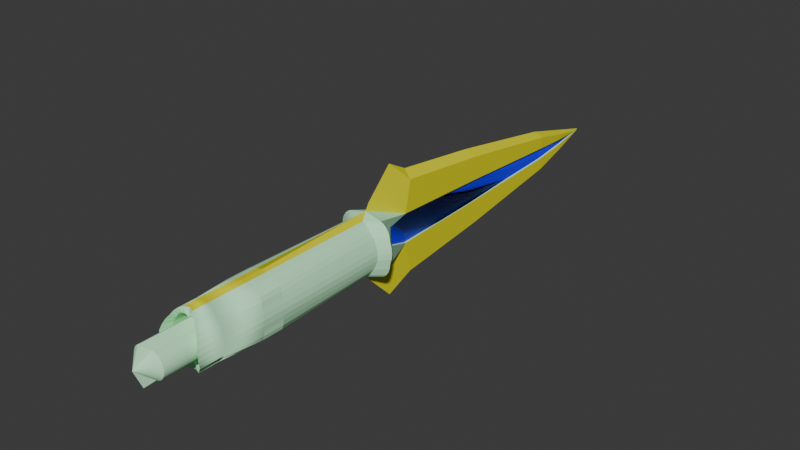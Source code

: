 # Source: dagger_v1.blend  (saved by Blender 4.3.34; exported with 4.5.12 LTS)
import bpy
from mathutils import Matrix  # noqa: F401  (used for matrix-valued properties, if any)

bpy.ops.wm.read_factory_settings(use_empty=True)
scene = bpy.context.scene
scene.name = 'c_claidheamohmor'

# ---- collections
col_dagger_v1 = bpy.data.collections.new('dagger_v1'); scene.collection.children.link(col_dagger_v1)

# ---- materials (node trees are filled in below, after node groups)
mat_c_frying_pan_gold = bpy.data.materials.new('c_frying_pan_gold')
mat_c_frying_pan_gold.use_transparent_shadow = False
mat_painted_wood_01 = bpy.data.materials.new('painted_wood_01')
mat_painted_wood_01.diffuse_color = (0.5518, 0.9925, 0.6325, 1.0)
mat_blue = bpy.data.materials.new('blue')
mat_blue.use_transparent_shadow = False

# ---- material node trees
mat_c_frying_pan_gold.use_nodes = True; mat_c_frying_pan_gold.node_tree.nodes.clear()
_N = mat_c_frying_pan_gold.node_tree.nodes; _L = mat_c_frying_pan_gold.node_tree.links
n0 = _N.new('ShaderNodeBsdfPrincipled'); n0.name = 'Principled BSDF'; n0.location = (10, 300)
n0.inputs[0].default_value = (0.8003, 0.762, 0.003629, 1.0)
n1 = _N.new('ShaderNodeOutputMaterial'); n1.name = 'Material Output'; n1.location = (300, 300)
_L.new(n0.outputs[0], n1.inputs[0])
n1.is_active_output = True
mat_blue.use_nodes = True; mat_blue.node_tree.nodes.clear()
_N = mat_blue.node_tree.nodes; _L = mat_blue.node_tree.links
n0 = _N.new('ShaderNodeBsdfPrincipled'); n0.name = 'Principled BSDF'; n0.location = (10, 300)
n0.inputs[0].default_value = (0.01217, 0.005986, 0.8007, 1.0)
n1 = _N.new('ShaderNodeOutputMaterial'); n1.name = 'Material Output'; n1.location = (300, 300)
_L.new(n0.outputs[0], n1.inputs[0])
n1.is_active_output = True

# ---- world
world_world = bpy.data.worlds.new('World'); scene.world = world_world
world_world.use_nodes = True; world_world.node_tree.nodes.clear()
_N = world_world.node_tree.nodes; _L = world_world.node_tree.links
n0 = _N.new('ShaderNodeOutputWorld'); n0.name = 'World Output'; n0.location = (300, 300)
n1 = _N.new('ShaderNodeBackground'); n1.name = 'Background'; n1.location = (10, 300)
n1.inputs[0].default_value = (0.05088, 0.05088, 0.05088, 1.0)
_L.new(n1.outputs[0], n0.inputs[0])
n0.is_active_output = True
world_world.color = (0.05088, 0.05088, 0.05088)
world_world.use_sun_shadow = False
world_world.sun_shadow_jitter_overblur = 0.0

# ---- meshes
me_dagger_v1 = bpy.data.meshes.new('dagger_v1')
me_dagger_v1.from_pydata([(0.0, 2.925, 1.63), (0.279, -2.925, 1.403), (0.279, 2.925, 1.403), (0.5472, -2.925, 1.321), (0.4472, 2.925, 1.321), (0.7945, -2.925, 1.189), (0.5945, 2.925, 1.189), (1.011, -2.925, 1.011), (0.7112, 2.925, 1.011), (1.089, -2.925, 0.7945), (0.889, 2.925, 0.7945), (1.121, -2.925, 0.5472), (1.021, 2.925, 0.5472), (1.173, -2.925, 0.279), (1.103, 2.925, 0.279), (1.2, -2.925, 0.0), (1.13, 2.925, 0.0), (1.173, -2.925, -0.279), (1.103, 2.925, -0.279), (1.121, -2.925, -0.5472), (1.021, 2.925, -0.5472), (1.089, -2.925, -0.7945), (0.889, 2.925, -0.7945), (1.011, -2.925, -1.011), (0.7112, 2.925, -1.011), (0.7945, -2.925, -1.189), (0.5945, 2.925, -1.189), (0.5472, -2.925, -1.321), (0.4472, 2.925, -1.321), (0.279, -2.925, -1.403), (0.279, 2.925, -1.403), (0.0, -2.925, -1.43), (0.0, 2.925, -1.63), (1.53, 3.425, 0.0), (1.503, 3.425, 0.279), (1.194, 3.425, 1.189), (1.047, 3.425, 1.321), (0.879, 3.425, -1.403), (1.047, 3.425, -1.321), (1.421, 3.425, -0.5472), (1.503, 3.425, -0.279), (1.311, 3.425, -1.011), (1.389, 3.425, -0.7945), (1.421, 3.425, 0.5472), (0.879, 3.425, 1.403), (1.389, 3.425, 0.7945), (1.311, 3.425, 1.011), (1.194, 3.425, -1.189), (0.0, 3.425, -1.63), (0.7945, -4.025, 1.189), (0.4472, -6.025, 1.321), (0.5945, -6.025, 1.189), (0.279, -4.025, -1.403), (0.4472, -6.025, -1.321), (0.279, -6.025, -1.403), (0.0, 3.425, 1.63), (1.011, -4.025, 1.011), (0.7112, -6.025, 1.011), (0.7945, -4.025, -1.189), (0.7112, -6.025, -1.011), (0.5945, -6.025, -1.189), (1.173, -4.025, 0.279), (1.021, -6.025, 0.5472), (1.103, -6.025, 0.279), (1.173, -4.025, -0.279), (1.13, -6.025, 0.0), (1.103, -6.025, -0.279), (1.2, -4.025, 0.0), (1.011, -4.025, -1.011), (0.889, -6.025, -0.7945), (0.5472, -4.025, -1.321), (1.121, -4.025, -0.5472), (1.021, -6.025, -0.5472), (0.0, -4.025, -1.43), (0.0, -6.025, -1.43), (1.121, -4.025, 0.5472), (0.889, -6.025, 0.7945), (1.089, -4.025, -0.7945), (0.279, -4.025, 1.403), (0.0, -6.025, 1.43), (0.279, -6.025, 1.403), (0.5472, -4.025, 1.321), (1.089, -4.025, 0.7945), (0.0, -4.025, 1.43), (1.021, -7.325, 0.5472), (1.103, -7.425, 0.279), (1.13, -7.425, 0.0), (1.103, -7.425, -0.279), (1.021, -7.325, -0.5472), (0.279, -6.825, -1.403), (0.0, -6.725, -1.43), (0.889, -7.225, 0.7945), (0.5945, -7.025, -1.189), (0.4472, -6.925, -1.321), (0.5945, -7.025, 1.189), (0.7112, -7.125, 1.011), (0.7112, -7.125, -1.011), (0.0, -6.725, 1.43), (0.279, -6.825, 1.403), (0.4472, -6.925, 1.321), (0.889, -7.225, -0.7945), (0.0, -3.875, 0.97), (0.329, -8.851, 0.6669), (0.329, -4.749, 0.6669), (0.4565, -8.851, 0.6282), (0.4565, -4.749, 0.6282), (0.5741, -8.851, 0.5654), (0.5741, -4.749, 0.5654), (0.6771, -8.851, 0.4808), (0.6771, -4.749, 0.4808), (0.7617, -8.851, 0.3778), (0.7617, -4.749, 0.3778), (0.8245, -8.851, 0.2602), (0.8245, -4.749, 0.2602), (0.8632, -8.851, 0.1327), (0.8632, -4.749, 0.1327), (0.8763, -8.851, 0.0), (0.8763, -4.749, 0.0), (0.8632, -8.851, -0.1327), (0.8632, -4.749, -0.1327), (0.8245, -8.851, -0.2602), (0.8245, -4.749, -0.2602), (0.7617, -8.851, -0.3778), (0.7617, -4.749, -0.3778), (0.6771, -8.851, -0.4808), (0.6771, -4.749, -0.4808), (0.5741, -8.851, -0.5654), (0.5741, -4.749, -0.5654), (0.4565, -8.851, -0.6282), (0.4565, -4.749, -0.6282), (0.329, -8.851, -0.6669), (0.329, -4.749, -0.6669), (0.0, -9.225, -0.97), (0.0, -3.875, -0.97), (0.0, -9.225, 0.97), (0.0, -9.625, 0.0), (0.8913, -6.025, 0.1458), (0.8913, -6.025, -0.1458), (0.8487, -6.025, -0.286), (0.315, -6.025, -0.7474), (0.8487, -6.025, 0.286), (0.5488, -6.025, -0.6905), (0.6257, -6.025, -0.6214), (0.6867, -6.025, 0.5285), (0.4608, -6.025, 0.733), (0.4608, -6.025, -0.733), (0.5488, -6.025, 0.6905), (0.6257, -6.025, 0.6214), (0.6867, -6.025, -0.5285), (0.7797, -6.025, 0.4152), (0.7797, -6.025, -0.4152), (0.9056, -6.025, 0.0), (0.0, -6.025, -1.03), (0.0, -6.025, 0.43), (0.0, -6.025, 1.03), (0.6996, -5.925, -0.7839), (0.8375, -5.925, -0.6159), (0.94, -5.925, -0.4242), (1.003, -5.925, -0.2163), (0.6092, -5.925, 0.9217), (0.4951, -5.925, 1.024), (0.1483, -5.925, -1.109), (0.3646, -5.925, -1.087), (0.6092, -5.925, -0.9217), (0.3646, -5.925, 1.087), (1.024, -5.925, 0.0), (1.003, -5.925, 0.2163), (0.6996, -5.925, 0.7839), (0.315, -6.025, 0.7474), (0.1483, -5.925, 1.109), (0.94, -5.925, 0.4242), (0.8375, -5.925, 0.6159), (0.4951, -5.925, -1.024), (0.94, -6.825, -0.4242), (1.003, -6.825, -0.2163), (0.6092, -6.825, 0.9217), (0.4951, -6.825, 1.024), (0.1483, -6.825, -1.109), (0.3646, -6.825, -1.087), (0.8375, -6.825, -0.6159), (0.6092, -6.825, -0.9217), (0.6996, -6.825, -0.7839), (0.3646, -6.825, 1.087), (1.024, -6.825, 0.0), (1.003, -6.825, 0.2163), (0.6996, -6.825, 0.7839), (0.1483, -6.825, 1.109), (0.94, -6.825, 0.4242), (0.8375, -6.825, 0.6159), (0.4951, -6.825, -1.024), (0.0, -6.825, 1.03), (0.0, -6.825, -1.03), (0.0, 3.626, 1.96), (0.4142, 6.04, 2.374), (0.0, 5.04, 3.374), (0.0, 5.04, -3.374), (0.4142, 5.726, -0.7596), (0.0, 3.626, -1.96), (0.4142, 5.726, 0.7596), (0.4142, 10.86, 0.5774), (0.4142, 11.1, 1.805), (0.4142, 10.86, -0.5774), (0.4142, 17.04, -0.9054), (0.4142, 16.92, -0.2897), (0.4142, 11.1, -1.805), (0.4142, 16.92, 0.2897), (0.4142, 17.04, 0.9054), (0.3155, 10.88, -0.5774), (0.3155, 5.738, -0.7596), (0.4142, 4.626, -0.4798), (0.4142, 4.626, 0.4798), (0.4142, 4.626, 0.0), (0.3142, 18.95, 0.1388), (0.3155, 16.93, 0.2897), (0.2155, 18.97, 0.1388), (0.3155, 10.88, 0.5774), (0.3142, 18.95, -0.1388), (0.06552, 20.98, 0.0), (0.2155, 18.97, -0.1388), (0.3142, 19.01, -0.4339), (0.3142, 19.01, 0.4339), (0.3155, 4.638, -0.4798), (0.1142, 20.98, 0.0), (0.0, 21.24, 0.0), (0.0, 16.84, 1.174), (0.0, 16.84, -1.174), (0.0, 10.84, 2.174), (0.0, 6.14, 2.774), (0.0, 6.14, -2.774), (0.0, 10.84, -2.174), (0.4142, 6.04, -2.374), (0.3155, 5.738, 0.7596), (0.3155, 4.638, 0.4798), (0.3155, 4.638, 0.0), (0.3155, 16.93, -0.2897), (0.0, 4.626, -0.4596), (0.0, 10.84, -0.5738), (0.0, 16.84, -0.2738), (0.0, 4.626, 0.4596), (0.0, 10.84, 0.5738), (0.0, 6.14, 0.7738), (0.0, 16.84, 0.2738), (0.0, 18.94, -0.1438), (0.0, 18.94, 0.1438), (0.0, 20.98, 0.0), (0.0, -2.925, 1.43), (0.0, -6.025, -0.43), (0.0, 6.14, -0.7738)], [], [(0, 1, 2), (2, 3, 4), (4, 5, 6), (6, 7, 8), (8, 9, 10), (10, 11, 12), (12, 13, 14), (14, 15, 16), (16, 17, 18), (18, 19, 20), (20, 21, 22), (22, 23, 24), (24, 25, 26), (26, 27, 28), (28, 29, 30), (30, 31, 32), (14, 33, 34), (4, 35, 36), (28, 37, 38), (18, 39, 40), (22, 41, 42), (12, 34, 43), (2, 36, 44), (8, 45, 46), (26, 38, 47), (6, 46, 35), (48, 30, 32), (20, 42, 39), (16, 40, 33), (10, 43, 45), (24, 47, 41), (49, 50, 51), (52, 53, 54), (2, 55, 0), (56, 51, 57), (58, 59, 60), (61, 62, 63), (64, 65, 66), (67, 63, 65), (68, 69, 59), (70, 60, 53), (71, 66, 72), (73, 54, 74), (75, 76, 62), (77, 72, 69), (78, 79, 80), (81, 80, 50), (29, 70, 52), (82, 57, 76), (9, 56, 82), (23, 77, 68), (13, 75, 61), (3, 78, 81), (19, 64, 71), (27, 58, 70), (7, 49, 56), (31, 52, 73), (21, 71, 77), (17, 67, 64), (11, 82, 75), (1, 83, 78), (15, 61, 67), (5, 81, 49), (25, 68, 58), (63, 84, 85), (66, 86, 87), (72, 87, 88), (74, 89, 90), (62, 91, 84), (53, 92, 93), (57, 94, 95), (60, 96, 92), (80, 97, 98), (54, 93, 89), (50, 98, 99), (51, 99, 94), (59, 100, 96), (76, 95, 91), (69, 88, 100), (65, 85, 86), (101, 102, 103), (103, 104, 105), (105, 106, 107), (107, 108, 109), (109, 110, 111), (111, 112, 113), (113, 114, 115), (115, 116, 117), (117, 118, 119), (119, 120, 121), (121, 122, 123), (123, 124, 125), (125, 126, 127), (127, 128, 129), (129, 130, 131), (131, 132, 133), (134, 135, 102), (130, 135, 132), (128, 135, 130), (102, 135, 104), (104, 135, 106), (106, 135, 108), (108, 135, 110), (110, 135, 112), (112, 135, 114), (114, 135, 116), (116, 135, 118), (118, 135, 120), (120, 135, 122), (122, 135, 124), (124, 135, 126), (126, 135, 128), (62, 136, 63), (65, 137, 66), (66, 138, 72), (54, 139, 74), (76, 140, 62), (60, 141, 53), (59, 142, 60), (51, 143, 57), (79, 144, 80), (53, 145, 54), (80, 146, 50), (50, 147, 51), (69, 148, 59), (57, 149, 76), (72, 150, 69), (63, 151, 65), (139, 152, 74), (153, 79, 154), (143, 147, 153), (150, 155, 156), (137, 157, 158), (146, 159, 160), (145, 161, 162), (138, 156, 157), (148, 163, 155), (144, 160, 164), (136, 165, 166), (147, 167, 159), (151, 158, 165), (168, 164, 169), (149, 170, 171), (143, 171, 167), (142, 172, 163), (140, 166, 170), (141, 162, 172), (158, 173, 174), (160, 175, 176), (162, 177, 178), (157, 179, 173), (155, 180, 181), (164, 176, 182), (166, 183, 184), (159, 185, 175), (165, 174, 183), (169, 182, 186), (171, 187, 188), (167, 188, 185), (163, 189, 180), (152, 177, 161), (170, 184, 187), (172, 178, 189), (154, 186, 190), (156, 181, 179), (191, 90, 177), (89, 178, 177), (90, 89, 177), (98, 97, 186), (190, 186, 97), (186, 182, 98), (98, 182, 99), (182, 176, 99), (99, 176, 94), (176, 175, 94), (94, 175, 95), (175, 185, 95), (95, 185, 91), (185, 188, 91), (91, 188, 84), (188, 187, 84), (84, 187, 85), (187, 184, 85), (89, 93, 178), (92, 178, 93), (178, 92, 189), (189, 96, 180), (92, 96, 189), (180, 96, 181), (96, 100, 181), (181, 100, 179), (100, 88, 179), (179, 88, 173), (88, 87, 173), (173, 87, 174), (183, 174, 87), (87, 86, 183), (85, 183, 86), (192, 193, 194), (195, 196, 197), (196, 48, 197), (192, 55, 198), (48, 196, 37), (193, 199, 200), (201, 202, 203), (196, 204, 201), (200, 205, 206), (196, 207, 208), (47, 37, 209), (210, 44, 35), (34, 45, 43), (42, 40, 39), (40, 209, 33), (33, 210, 34), (211, 210, 33), (211, 33, 209), (212, 213, 214), (55, 44, 198), (44, 55, 2), (30, 48, 37), (205, 215, 213), (216, 217, 218), (203, 219, 216), (206, 212, 220), (209, 208, 221), (220, 212, 222), (206, 223, 224), (216, 219, 222), (223, 202, 225), (206, 226, 200), (194, 193, 227), (200, 227, 193), (204, 228, 229), (230, 195, 228), (202, 229, 225), (206, 222, 223), (202, 222, 219), (231, 207, 215), (231, 232, 233), (215, 234, 213), (213, 218, 214), (214, 218, 217), (199, 231, 215), (222, 214, 217), (198, 232, 231), (201, 234, 207), (210, 233, 232), (203, 218, 234), (211, 221, 233), (235, 208, 221), (208, 236, 207), (237, 207, 236), (238, 231, 232), (239, 231, 240), (239, 213, 241), (235, 232, 238), (237, 218, 242), (214, 241, 213), (243, 217, 214), (242, 217, 218), (242, 244, 217), (243, 244, 217), (0, 245, 1), (2, 1, 3), (4, 3, 5), (6, 5, 7), (8, 7, 9), (10, 9, 11), (12, 11, 13), (14, 13, 15), (16, 15, 17), (18, 17, 19), (20, 19, 21), (22, 21, 23), (24, 23, 25), (26, 25, 27), (28, 27, 29), (30, 29, 31), (14, 16, 33), (4, 6, 35), (28, 30, 37), (18, 20, 39), (22, 24, 41), (12, 14, 34), (2, 4, 36), (8, 10, 45), (26, 28, 38), (6, 8, 46), (20, 22, 42), (16, 18, 40), (10, 12, 43), (24, 26, 47), (49, 81, 50), (52, 70, 53), (56, 49, 51), (58, 68, 59), (61, 75, 62), (64, 67, 65), (67, 61, 63), (68, 77, 69), (70, 58, 60), (71, 64, 66), (73, 52, 54), (75, 82, 76), (77, 71, 72), (78, 83, 79), (81, 78, 80), (29, 27, 70), (82, 56, 57), (9, 7, 56), (23, 21, 77), (13, 11, 75), (3, 1, 78), (19, 17, 64), (27, 25, 58), (7, 5, 49), (31, 29, 52), (21, 19, 71), (17, 15, 67), (11, 9, 82), (1, 245, 83), (15, 13, 61), (5, 3, 81), (25, 23, 68), (63, 62, 84), (66, 65, 86), (72, 66, 87), (74, 54, 89), (62, 76, 91), (53, 60, 92), (57, 51, 94), (60, 59, 96), (80, 79, 97), (54, 53, 93), (50, 80, 98), (51, 50, 99), (59, 69, 100), (76, 57, 95), (69, 72, 88), (65, 63, 85), (101, 134, 102), (103, 102, 104), (105, 104, 106), (107, 106, 108), (109, 108, 110), (111, 110, 112), (113, 112, 114), (115, 114, 116), (117, 116, 118), (119, 118, 120), (121, 120, 122), (123, 122, 124), (125, 124, 126), (127, 126, 128), (129, 128, 130), (131, 130, 132), (62, 140, 136), (65, 151, 137), (66, 137, 138), (54, 145, 139), (76, 149, 140), (60, 142, 141), (59, 148, 142), (51, 147, 143), (79, 168, 144), (53, 141, 145), (80, 144, 146), (50, 146, 147), (69, 150, 148), (57, 143, 149), (72, 138, 150), (63, 136, 151), (139, 246, 152), (153, 168, 79), (147, 146, 168), (146, 144, 168), (168, 153, 147), (153, 246, 151), (246, 139, 142), (151, 246, 137), (139, 145, 141), (141, 142, 139), (142, 148, 246), (148, 150, 246), (150, 138, 246), (138, 137, 246), (151, 136, 153), (136, 140, 153), (140, 149, 153), (149, 143, 153), (150, 148, 155), (137, 138, 157), (146, 147, 159), (145, 139, 161), (138, 150, 156), (148, 142, 163), (144, 146, 160), (136, 151, 165), (147, 143, 167), (151, 137, 158), (168, 144, 164), (149, 140, 170), (143, 149, 171), (142, 141, 172), (140, 136, 166), (141, 145, 162), (158, 157, 173), (160, 159, 175), (162, 161, 177), (157, 156, 179), (155, 163, 180), (164, 160, 176), (166, 165, 183), (159, 167, 185), (165, 158, 174), (169, 164, 182), (171, 170, 187), (167, 171, 188), (163, 172, 189), (152, 191, 177), (170, 166, 184), (172, 162, 178), (154, 169, 186), (156, 155, 181), (85, 184, 183), (192, 198, 193), (195, 230, 196), (193, 198, 199), (201, 204, 202), (196, 230, 204), (200, 199, 205), (196, 201, 207), (47, 38, 37), (37, 196, 209), (209, 42, 41), (41, 47, 209), (35, 46, 210), (46, 45, 210), (210, 198, 44), (35, 44, 36), (34, 210, 45), (42, 209, 40), (212, 205, 213), (205, 199, 215), (216, 222, 217), (203, 202, 219), (206, 205, 212), (209, 196, 208), (206, 224, 226), (200, 226, 227), (204, 230, 228), (202, 204, 229), (206, 220, 222), (202, 223, 222), (231, 208, 207), (233, 221, 208), (208, 231, 233), (215, 207, 234), (213, 234, 218), (199, 198, 231), (222, 212, 214), (198, 210, 232), (201, 203, 234), (210, 211, 233), (203, 216, 218), (211, 209, 221), (235, 247, 208), (208, 247, 236), (237, 234, 207), (238, 240, 231), (239, 215, 231), (239, 215, 213), (235, 221, 232), (237, 234, 218), (214, 243, 241)])
me_dagger_v1.polygons.foreach_set('use_smooth', [True] * 475)
me_dagger_v1.polygons.foreach_set('material_index', [0, 1, 1, 1, 1, 1, 1, 1, 1, 1, 1, 1, 1, 1, 1, 0, 1, 1, 1, 1, 1, 1, 1, 1, 1, 1, 0, 1, 1, 1, 1, 1, 1, 0, 1, 1, 1, 1, 1, 1, 1, 1, 0, 1, 1, 0, 1, 1, 1, 1, 1, 1, 1, 1, 1, 1, 0, 1, 1, 1, 0, 1, 1, 1, 1, 1, 1, 0, 1, 1, 1, 1, 0, 1, 1, 1, 1, 1, 1, 1, 1, 1, 1, 1, 1, 1, 1, 1, 1, 1, 1, 1, 1, 1, 1, 1, 1, 1, 1, 1, 1, 1, 1, 1, 1, 1, 1, 1, 1, 1, 1, 1, 1, 1, 1, 0, 1, 1, 1, 1, 0, 1, 1, 1, 1, 1, 1, 1, 0, 0, 0, 1, 1, 1, 1, 1, 1, 1, 1, 1, 1, 1, 1, 1, 1, 1, 1, 1, 1, 1, 1, 1, 1, 1, 1, 1, 1, 1, 1, 1, 1, 1, 1, 1, 1, 1, 1, 1, 1, 1, 1, 1, 1, 1, 1, 1, 1, 1, 1, 1, 1, 1, 1, 1, 1, 1, 1, 1, 1, 1, 1, 1, 1, 1, 1, 1, 1, 1, 0, 0, 0, 0, 1, 0, 0, 0, 0, 1, 1, 1, 1, 1, 1, 1, 1, 1, 1, 1, 1, 1, 1, 1, 0, 0, 1, 0, 0, 0, 0, 0, 0, 0, 0, 0, 0, 0, 0, 2, 2, 2, 2, 2, 1, 1, 1, 1, 1, 1, 1, 1, 1, 1, 1, 1, 1, 1, 1, 1, 1, 1, 1, 1, 0, 1, 1, 1, 1, 1, 1, 1, 1, 1, 1, 1, 1, 1, 1, 0, 1, 1, 1, 1, 1, 1, 1, 1, 1, 1, 1, 1, 1, 1, 1, 1, 1, 1, 1, 1, 1, 1, 1, 1, 0, 1, 1, 0, 1, 1, 1, 1, 1, 1, 1, 1, 1, 1, 0, 1, 1, 1, 0, 1, 1, 1, 1, 1, 1, 0, 1, 1, 1, 1, 0, 1, 1, 1, 1, 1, 1, 1, 1, 1, 1, 1, 1, 1, 1, 1, 1, 1, 1, 1, 1, 1, 1, 1, 1, 1, 1, 0, 1, 1, 1, 1, 0, 1, 1, 1, 1, 1, 1, 1, 0, 0, 0, 0, 0, 0, 0, 0, 0, 0, 0, 0, 0, 0, 0, 0, 0, 0, 1, 1, 1, 1, 1, 1, 1, 1, 1, 1, 1, 1, 1, 1, 1, 1, 1, 1, 1, 1, 1, 1, 1, 1, 1, 1, 1, 1, 1, 1, 1, 1, 1, 1, 1, 0, 0, 0, 0, 0, 0, 1, 1, 1, 1, 1, 1, 1, 1, 1, 1, 1, 1, 1, 1, 0, 0, 1, 0, 0, 0, 0, 0, 0, 2, 2, 2, 2, 2, 1, 1, 1, 1, 1, 1, 1, 1, 1, 1, 1, 1, 1, 1, 1, 1])
_k = set([(0, 2), (0, 55), (0, 245), (1, 2), (1, 3), (1, 78), (1, 245), (2, 4), (2, 44), (2, 55), (3, 4), (3, 5), (3, 81), (4, 6), (4, 36), (5, 6), (5, 7), (5, 49), (6, 8), (6, 35), (7, 8), (7, 9), (7, 56), (8, 10), (8, 46), (9, 10), (9, 11), (9, 82), (10, 12), (10, 45), (11, 12), (11, 13), (11, 75), (12, 14), (12, 43), (13, 14), (13, 61), (14, 16), (14, 34), (15, 16), (15, 67), (16, 18), (16, 33), (17, 18), (17, 19), (17, 64), (18, 20), (18, 40), (19, 20), (19, 21), (19, 71), (20, 22), (20, 39), (21, 22), (21, 23), (21, 77), (22, 24), (22, 42), (23, 24), (23, 25), (23, 68), (24, 26), (24, 41), (25, 26), (25, 27), (25, 58), (26, 28), (26, 47), (27, 28), (27, 29), (27, 70), (28, 30), (28, 38), (29, 30), (29, 31), (29, 52), (30, 32), (30, 37), (30, 48), (31, 32), (31, 73), (32, 48), (33, 34), (33, 40), (33, 209), (33, 210), (34, 43), (34, 210), (35, 36), (35, 46), (36, 44), (37, 38), (37, 48), (37, 196), (38, 47), (39, 40), (39, 42), (40, 209), (41, 42), (41, 47), (42, 209), (43, 45), (44, 55), (44, 198), (45, 46), (45, 210), (48, 196), (48, 197), (49, 51), (49, 56), (49, 81), (50, 81), (50, 99), (51, 94), (52, 54), (52, 70), (53, 70), (53, 93), (54, 89), (55, 192), (55, 198), (56, 57), (56, 82), (57, 95), (58, 60), (58, 68), (58, 70), (59, 68), (59, 96), (60, 92), (61, 63), (61, 67), (61, 75), (62, 75), (62, 84), (63, 85), (64, 66), (64, 67), (64, 71), (65, 67), (65, 86), (66, 87), (68, 77), (69, 77), (69, 100), (71, 72), (71, 77), (72, 88), (73, 74), (74, 90), (75, 82), (76, 82), (76, 91), (78, 80), (78, 81), (79, 83), (79, 97), (80, 98), (83, 245), (84, 85), (84, 91), (84, 187), (84, 188), (85, 86), (85, 184), (85, 187), (86, 87), (86, 183), (87, 88), (87, 173), (87, 174), (88, 100), (88, 173), (88, 179), (89, 90), (89, 93), (89, 177), (89, 178), (90, 177), (90, 191), (91, 95), (91, 185), (91, 188), (92, 93), (92, 96), (92, 178), (92, 189), (93, 178), (94, 95), (94, 99), (94, 175), (94, 176), (95, 175), (95, 185), (96, 100), (96, 180), (96, 181), (96, 189), (97, 98), (97, 186), (97, 190), (98, 99), (98, 182), (98, 186), (99, 176), (99, 182), (100, 179), (100, 181), (101, 102), (101, 134), (102, 103), (102, 104), (102, 134), (102, 135), (103, 104), (104, 105), (104, 106), (104, 135), (105, 106), (106, 107), (106, 108), (106, 135), (107, 108), (108, 109), (108, 110), (108, 135), (109, 110), (110, 111), (110, 112), (110, 135), (111, 112), (112, 113), (112, 114), (112, 135), (113, 114), (114, 115), (114, 116), (114, 135), (115, 116), (116, 117), (116, 118), (116, 135), (117, 118), (118, 119), (118, 120), (118, 135), (119, 120), (120, 121), (120, 122), (120, 135), (121, 122), (122, 123), (122, 124), (122, 135), (123, 124), (124, 125), (124, 126), (124, 135), (125, 126), (126, 127), (126, 128), (126, 135), (127, 128), (128, 129), (128, 130), (128, 135), (129, 130), (130, 131), (130, 132), (130, 135), (131, 132), (132, 133), (132, 135), (134, 135), (136, 166), (137, 158), (138, 157), (140, 170), (141, 172), (142, 163), (143, 167), (144, 164), (145, 161), (145, 162), (146, 160), (147, 159), (148, 155), (149, 171), (150, 156), (151, 165), (152, 177), (152, 191), (154, 190), (155, 156), (155, 163), (155, 181), (156, 157), (156, 179), (157, 158), (157, 173), (158, 165), (158, 174), (159, 160), (159, 167), (159, 175), (160, 164), (160, 176), (161, 162), (161, 177), (162, 172), (162, 178), (163, 172), (163, 180), (164, 169), (164, 182), (165, 166), (165, 183), (166, 170), (166, 184), (167, 171), (167, 185), (169, 186), (170, 171), (170, 187), (171, 188), (172, 189), (173, 174), (173, 179), (174, 183), (175, 176), (175, 185), (176, 182), (177, 178), (177, 191), (178, 189), (179, 181), (180, 181), (180, 189), (182, 186), (183, 184), (184, 187), (185, 188), (186, 190), (187, 188), (192, 194), (192, 198), (193, 194), (193, 198), (193, 200), (193, 227), (194, 227), (195, 197), (195, 228), (195, 230), (196, 197), (196, 201), (196, 208), (196, 209), (196, 230), (198, 199), (198, 210), (198, 231), (199, 205), (200, 206), (200, 226), (201, 203), (202, 203), (202, 204), (202, 219), (202, 223), (202, 225), (203, 216), (203, 234), (204, 229), (204, 230), (205, 206), (205, 212), (205, 213), (206, 220), (206, 223), (206, 224), (207, 236), (207, 237), (208, 221), (208, 236), (208, 247), (209, 211), (209, 221), (210, 211), (210, 232), (212, 220), (212, 222), (213, 218), (213, 234), (213, 239), (213, 241), (214, 218), (215, 234), (216, 219), (216, 222), (217, 222), (217, 242), (217, 243), (219, 222), (220, 222), (221, 233), (221, 235), (222, 223), (223, 224), (223, 225), (224, 226), (225, 229), (226, 227), (228, 229), (228, 230), (231, 232), (231, 238), (231, 239), (231, 240), (232, 233), (235, 238), (235, 247), (236, 237), (236, 247), (237, 242), (238, 240), (239, 240), (239, 241), (241, 243)])
me_dagger_v1.attributes.new('sharp_edge', 'BOOLEAN', 'EDGE').data.foreach_set('value', [ (min(e.vertices), max(e.vertices)) in _k for e in me_dagger_v1.edges])
_uv = me_dagger_v1.uv_layers.new(name='Float2')
_uv.uv.foreach_set('vector', [0.2973, 0.54, 0.2973, 0.54, 0.2973, 0.54, 0.2973, 0.54, 0.2973, 0.54, 0.2973, 0.54, 0.2973, 0.54, 0.2973, 0.54, 0.2973, 0.54, 0.2973, 0.54, 0.2973, 0.54, 0.2973, 0.54, 0.2973, 0.54, 0.2973, 0.54, 0.2973, 0.54, 0.2973, 0.54, 0.2973, 0.54, 0.2973, 0.54, 0.2973, 0.54, 0.2973, 0.54, 0.2973, 0.54, 0.2973, 0.54, 0.2973, 0.54, 0.2973, 0.54, 0.2973, 0.54, 0.2973, 0.54, 0.2973, 0.54, 0.2973, 0.54, 0.2973, 0.54, 0.2973, 0.54, 0.2973, 0.54, 0.2973, 0.54, 0.2973, 0.54, 0.2973, 0.54, 0.2973, 0.54, 0.2973, 0.54, 0.2973, 0.54, 0.2973, 0.54, 0.2973, 0.54, 0.2973, 0.54, 0.2973, 0.54, 0.2973, 0.54, 0.2973, 0.54, 0.2973, 0.54, 0.2973, 0.54, 0.2973, 0.54, 0.2973, 0.54, 0.2973, 0.54, 0.2973, 0.54, 0.2973, 0.54, 0.2973, 0.54, 0.2973, 0.54, 0.2973, 0.54, 0.2973, 0.54, 0.2973, 0.54, 0.2973, 0.54, 0.2973, 0.54, 0.2973, 0.54, 0.2973, 0.54, 0.2973, 0.54, 0.2973, 0.54, 0.2973, 0.54, 0.2973, 0.54, 0.2973, 0.54, 0.2973, 0.54, 0.2973, 0.54, 0.2973, 0.54, 0.2973, 0.54, 0.2973, 0.54, 0.2973, 0.54, 0.2973, 0.54, 0.2973, 0.54, 0.2973, 0.54, 0.2973, 0.54, 0.2973, 0.54, 0.2973, 0.54, 0.2973, 0.54, 0.2973, 0.54, 0.2973, 0.54, 0.2973, 0.54, 0.2973, 0.54, 0.2973, 0.54, 0.2973, 0.54, 0.2973, 0.54, 0.2973, 0.54, 0.2973, 0.54, 0.2973, 0.54, 0.2973, 0.54, 0.2973, 0.54, 0.2973, 0.54, 0.2973, 0.54, 0.2973, 0.54, 0.2973, 0.54, 0.2973, 0.54, 0.2973, 0.54, 0.2973, 0.54, 0.2973, 0.54, 0.2973, 0.54, 0.2973, 0.54, 0.2973, 0.54, 0.2973, 0.54, 0.2973, 0.54, 0.2973, 0.54, 0.2973, 0.54, 0.2973, 0.54, 0.2973, 0.54, 0.2973, 0.54, 0.2973, 0.54, 0.2973, 0.54, 0.2973, 0.54, 0.2973, 0.54, 0.2973, 0.54, 0.2973, 0.54, 0.2973, 0.54, 0.2973, 0.54, 0.2973, 0.54, 0.2973, 0.54, 0.2973, 0.54, 0.2973, 0.54, 0.2973, 0.54, 0.2973, 0.54, 0.2973, 0.54, 0.2973, 0.54, 0.2973, 0.54, 0.2973, 0.54, 0.2973, 0.54, 0.2973, 0.54, 0.2973, 0.54, 0.2973, 0.54, 0.2973, 0.54, 0.2973, 0.54, 0.2973, 0.54, 0.2973, 0.54, 0.2973, 0.54, 0.2973, 0.54, 0.2973, 0.54, 0.2973, 0.54, 0.2973, 0.54, 0.2973, 0.54, 0.2973, 0.54, 0.2973, 0.54, 0.2973, 0.54, 0.2973, 0.54, 0.2973, 0.54, 0.2973, 0.54, 0.2973, 0.54, 0.2973, 0.54, 0.2973, 0.54, 0.2973, 0.54, 0.2973, 0.54, 0.2973, 0.54, 0.2973, 0.54, 0.2973, 0.54, 0.2973, 0.54, 0.2973, 0.54, 0.2973, 0.54, 0.2973, 0.54, 0.2973, 0.54, 0.2973, 0.54, 0.2973, 0.54, 0.2973, 0.54, 0.2973, 0.54, 0.2973, 0.54, 0.2973, 0.54, 0.2973, 0.54, 0.2973, 0.54, 0.2973, 0.54, 0.2973, 0.54, 0.2973, 0.54, 0.2973, 0.54, 0.2973, 0.54, 0.2973, 0.54, 0.2973, 0.54, 0.2973, 0.54, 0.2973, 0.54, 0.2973, 0.54, 0.2973, 0.54, 0.2973, 0.54, 0.2973, 0.54, 0.2973, 0.54, 0.2973, 0.54, 0.2973, 0.54, 0.2973, 0.54, 0.2973, 0.54, 0.2973, 0.54, 0.2973, 0.54, 0.2973, 0.54, 0.2973, 0.54, 0.2973, 0.54, 0.2973, 0.54, 0.2973, 0.54, 0.2973, 0.54, 0.2973, 0.54, 0.2973, 0.54, 0.2973, 0.54, 0.2973, 0.54, 0.2973, 0.54, 0.2973, 0.54, 0.2973, 0.54, 0.2973, 0.54, 0.2973, 0.54, 0.2973, 0.54, 0.2973, 0.54, 0.2973, 0.54, 0.2973, 0.54, 0.2973, 0.54, 0.2973, 0.54, 0.2973, 0.54, 0.2973, 0.54, 0.2973, 0.54, 0.2973, 0.54, 0.2973, 0.54, 0.2973, 0.54, 0.2973, 0.54, 0.2973, 0.54, 0.2973, 0.54, 0.2973, 0.54, 0.2973, 0.54, 0.2973, 0.54, 0.2973, 0.54, 0.2973, 0.54, 0.2973, 0.54, 0.2973, 0.54, 0.2973, 0.54, 0.2973, 0.54, 0.2973, 0.54, 0.2973, 0.54, 0.2973, 0.54, 0.2973, 0.54, 0.2973, 0.54, 0.2973, 0.54, 0.2973, 0.54, 0.2973, 0.54, 0.2973, 0.54, 0.2973, 0.54, 0.2973, 0.54, 0.2973, 0.54, 0.2973, 0.54, 0.2973, 0.54, 0.2973, 0.54, 0.2973, 0.54, 0.2973, 0.54, 0.2973, 0.54, 0.2973, 0.54, 0.2973, 0.54, 0.2973, 0.54, 0.2973, 0.54, 0.2973, 0.54, 0.2973, 0.54, 0.2973, 0.54, 0.2973, 0.54, 0.2973, 0.54, 0.2973, 0.54, 0.2973, 0.54, 0.2973, 0.54, 0.2973, 0.54, 0.2973, 0.54, 0.2973, 0.54, 0.2973, 0.54, 0.2973, 0.54, 0.2973, 0.54, 0.2973, 0.54, 0.2973, 0.54, 0.2973, 0.54, 0.2973, 0.54, 0.2973, 0.54, 0.2973, 0.54, 0.2973, 0.54, 0.2973, 0.54, 0.2973, 0.54, 0.2973, 0.54, 0.2973, 0.54, 0.2973, 0.54, 0.2973, 0.54, 0.2973, 0.54, 0.2973, 0.54, 0.2973, 0.54, 0.2973, 0.54, 0.2973, 0.54, 0.2973, 0.54, 0.2973, 0.54, 0.2973, 0.54, 0.2973, 0.54, 0.2973, 0.54, 0.2973, 0.54, 0.2973, 0.54, 0.2973, 0.54, 0.2973, 0.54, 0.2973, 0.54, 0.2973, 0.54, 0.2973, 0.54, 0.2973, 0.54, 0.2973, 0.54, 0.2973, 0.54, 0.2973, 0.54, 0.2973, 0.54, 0.2973, 0.54, 0.2973, 0.54, 0.2973, 0.54, 0.2973, 0.54, 0.2973, 0.54, 0.2973, 0.54, 0.2973, 0.54, 0.2973, 0.54, 0.2973, 0.54, 0.2973, 0.54, 0.2973, 0.54, 0.2973, 0.54, 0.2973, 0.54, 0.2973, 0.54, 0.2973, 0.54, 0.2973, 0.54, 0.2973, 0.54, 0.2973, 0.54, 0.2973, 0.54, 0.2973, 0.54, 0.2973, 0.54, 0.2973, 0.54, 0.2973, 0.54, 0.2973, 0.54, 0.2973, 0.54, 0.2973, 0.54, 0.2973, 0.54, 0.2973, 0.54, 0.2973, 0.54, 0.2973, 0.54, 0.2973, 0.54, 0.2973, 0.54, 0.2973, 0.54, 0.2973, 0.54, 0.2973, 0.54, 0.2973, 0.54, 0.2973, 0.54, 0.2973, 0.54, 0.2973, 0.54, 0.2973, 0.54, 0.2973, 0.54, 0.2973, 0.54, 0.2973, 0.54, 0.2973, 0.54, 0.2973, 0.54, 0.2973, 0.54, 0.2973, 0.54, 0.2973, 0.54, 0.2973, 0.54, 0.2973, 0.54, 0.2973, 0.54, 0.2973, 0.54, 0.2973, 0.54, 0.2973, 0.54, 0.2973, 0.54, 0.2973, 0.54, 0.2973, 0.54, 0.2973, 0.54, 0.2973, 0.54, 0.2973, 0.54, 0.2973, 0.54, 0.2973, 0.54, 0.2973, 0.54, 0.2973, 0.54, 0.2973, 0.54, 0.2973, 0.54, 0.2973, 0.54, 0.2973, 0.54, 0.2973, 0.54, 0.2973, 0.54, 0.2973, 0.54, 0.2973, 0.54, 0.2973, 0.54, 0.2973, 0.54, 0.2973, 0.54, 0.2973, 0.54, 0.2973, 0.54, 0.2973, 0.54, 0.2973, 0.54, 0.2973, 0.54, 0.2973, 0.54, 0.2973, 0.54, 0.2973, 0.54, 0.2973, 0.54, 0.2973, 0.54, 0.2973, 0.54, 0.2973, 0.54, 0.2973, 0.54, 0.2973, 0.54, 0.2973, 0.54, 0.2973, 0.54, 0.2973, 0.54, 0.2973, 0.54, 0.2973, 0.54, 0.2973, 0.54, 0.2973, 0.54, 0.2973, 0.54, 0.2973, 0.54, 0.2973, 0.54, 0.2973, 0.54, 0.2973, 0.54, 0.2973, 0.54, 0.2973, 0.54, 0.2973, 0.54, 0.2973, 0.54, 0.2973, 0.54, 0.2973, 0.54, 0.2973, 0.54, 0.2973, 0.54, 0.2973, 0.54, 0.2973, 0.54, 0.2973, 0.54, 0.2973, 0.54, 0.2973, 0.54, 0.2973, 0.54, 0.2973, 0.54, 0.2973, 0.54, 0.2973, 0.54, 0.2973, 0.54, 0.2973, 0.54, 0.2973, 0.54, 0.2973, 0.54, 0.2973, 0.54, 0.2973, 0.54, 0.2973, 0.54, 0.2973, 0.54, 0.2973, 0.54, 0.2973, 0.54, 0.2973, 0.54, 0.2973, 0.54, 0.2973, 0.54, 0.2973, 0.54, 0.2973, 0.54, 0.2973, 0.54, 0.2973, 0.54, 0.2973, 0.54, 0.2973, 0.54, 0.2973, 0.54, 0.2973, 0.54, 0.2973, 0.54, 0.2973, 0.54, 0.2973, 0.54, 0.2973, 0.54, 0.2973, 0.54, 0.2973, 0.54, 0.2973, 0.54, 0.2973, 0.54, 0.2973, 0.54, 0.2973, 0.54, 0.2973, 0.54, 0.2973, 0.54, 0.2973, 0.54, 0.2973, 0.54, 0.2973, 0.54, 0.2973, 0.54, 0.2973, 0.54, 0.2973, 0.54, 0.2973, 0.54, 0.2973, 0.54, 0.2973, 0.54, 0.2973, 0.54, 0.2973, 0.54, 0.2973, 0.54, 0.2973, 0.54, 0.2973, 0.54, 0.2973, 0.54, 0.2973, 0.54, 0.2973, 0.54, 0.2973, 0.54, 0.2973, 0.54, 0.2973, 0.54, 0.2973, 0.54, 0.2973, 0.54, 0.2973, 0.54, 0.2973, 0.54, 0.2973, 0.54, 0.2973, 0.54, 0.2973, 0.54, 0.2973, 0.54, 0.2973, 0.54, 0.2973, 0.54, 0.2973, 0.54, 0.2973, 0.54, 0.2973, 0.54, 0.2973, 0.54, 0.2973, 0.54, 0.2973, 0.54, 0.2973, 0.54, 0.2973, 0.54, 0.2973, 0.54, 0.2973, 0.54, 0.2973, 0.54, 0.2973, 0.54, 0.2973, 0.54, 0.2973, 0.54, 0.2973, 0.54, 0.2973, 0.54, 0.2973, 0.54, 0.2973, 0.54, 0.2973, 0.54, 0.2973, 0.54, 0.2973, 0.54, 0.2973, 0.54, 0.2973, 0.54, 0.2973, 0.54, 0.2973, 0.54, 0.2973, 0.54, 0.2973, 0.54, 0.2973, 0.54, 0.2973, 0.54, 0.2973, 0.54, 0.2973, 0.54, 0.2973, 0.54, 0.2973, 0.54, 0.2973, 0.54, 0.2973, 0.54, 0.2973, 0.54, 0.2973, 0.54, 0.2973, 0.54, 0.2973, 0.54, 0.2973, 0.54, 0.2973, 0.54, 0.2973, 0.54, 0.2973, 0.54, 0.2973, 0.54, 0.2973, 0.54, 0.2973, 0.54, 0.2973, 0.54, 0.2973, 0.54, 0.2973, 0.54, 0.2973, 0.54, 0.2973, 0.54, 0.2973, 0.54, 0.2973, 0.54, 0.2973, 0.54, 0.2973, 0.54, 0.2973, 0.54, 0.2973, 0.54, 0.2973, 0.54, 0.2973, 0.54, 0.2973, 0.54, 0.2973, 0.54, 0.2973, 0.54, 0.2973, 0.54, 0.2973, 0.54, 0.2973, 0.54, 0.2973, 0.54, 0.2973, 0.54, 0.2973, 0.54, 0.2973, 0.54, 0.2973, 0.54, 0.2973, 0.54, 0.2973, 0.54, 0.2973, 0.54, 0.2973, 0.54, 0.2973, 0.54, 0.2973, 0.54, 0.2973, 0.54, 0.2973, 0.54, 0.2973, 0.54, 0.2973, 0.54, 0.2973, 0.54, 0.2973, 0.54, 0.2973, 0.54, 0.2973, 0.54, 0.2973, 0.54, 0.2973, 0.54, 0.2973, 0.54, 0.2973, 0.54, 0.2973, 0.54, 0.2973, 0.54, 0.2973, 0.54, 0.2973, 0.54, 0.2973, 0.54, 0.2973, 0.54, 0.2973, 0.54, 0.2973, 0.54, 0.2973, 0.54, 0.2973, 0.54, 0.2973, 0.54, 0.2973, 0.54, 0.2973, 0.54, 0.2973, 0.54, 0.2973, 0.54, 0.2973, 0.54, 0.2973, 0.54, 0.2973, 0.54, 0.2973, 0.54, 0.2973, 0.54, 0.2973, 0.54, 0.2973, 0.54, 0.2973, 0.54, 0.2973, 0.54, 0.2973, 0.54, 0.2973, 0.54, 0.2973, 0.54, 0.2973, 0.54, 0.2973, 0.54, 0.2973, 0.54, 0.2973, 0.54, 0.2973, 0.54, 0.2973, 0.54, 0.2973, 0.54, 0.2973, 0.54, 0.2973, 0.54, 0.2973, 0.54, 0.2973, 0.54, 0.2973, 0.54, 0.2973, 0.54, 0.2973, 0.54, 0.2973, 0.54, 0.2973, 0.54, 0.2973, 0.54, 0.2973, 0.54, 0.2973, 0.54, 0.2973, 0.54, 0.2973, 0.54, 0.2973, 0.54, 0.2973, 0.54, 0.2973, 0.54, 0.2973, 0.54, 0.2973, 0.54, 0.2973, 0.54, 0.2973, 0.54, 0.2973, 0.54, 0.2973, 0.54, 0.2973, 0.54, 0.2973, 0.54, 0.2973, 0.54, 0.2973, 0.54, 0.2973, 0.54, 0.2973, 0.54, 0.2973, 0.54, 0.2973, 0.54, 0.2973, 0.54, 0.2973, 0.54, 0.2973, 0.54, 0.2973, 0.54, 0.2973, 0.54, 0.2973, 0.54, 0.2973, 0.54, 0.2973, 0.54, 0.2973, 0.54, 0.2973, 0.54, 0.2973, 0.54, 0.2973, 0.54, 0.2973, 0.54, 0.2973, 0.54, 0.2973, 0.54, 0.2973, 0.54, 0.2973, 0.54, 0.2973, 0.54, 0.2973, 0.54, 0.2973, 0.54, 0.2973, 0.54, 0.2973, 0.54, 0.2973, 0.54, 0.2973, 0.54, 0.2973, 0.54, 0.2973, 0.54, 0.2973, 0.54, 0.2973, 0.54, 0.2973, 0.54, 0.2973, 0.54, 0.2973, 0.54, 0.2973, 0.54, 0.2973, 0.54, 0.2973, 0.54, 0.2973, 0.54, 0.2973, 0.54, 0.2973, 0.54, 0.2973, 0.54, 0.2973, 0.54, 0.2973, 0.54, 0.2973, 0.54, 0.2973, 0.54, 0.2973, 0.54, 0.2973, 0.54, 0.2973, 0.54, 0.2973, 0.54, 0.2973, 0.54, 0.2973, 0.54, 0.2973, 0.54, 0.2973, 0.54, 0.2973, 0.54, 0.2973, 0.54, 0.2973, 0.54, 0.2973, 0.54, 0.2973, 0.54, 0.2973, 0.54, 0.2973, 0.54, 0.2973, 0.54, 0.2973, 0.54, 0.2973, 0.54, 0.2973, 0.54, 0.2973, 0.54, 0.2973, 0.54, 0.2973, 0.54, 0.2973, 0.54, 0.2973, 0.54, 0.2973, 0.54, 0.2973, 0.54, 0.2973, 0.54, 0.2973, 0.54, 0.2973, 0.54, 0.2973, 0.54, 0.2973, 0.54, 0.2973, 0.54, 0.2973, 0.54, 0.2973, 0.54, 0.2973, 0.54, 0.2973, 0.54, 0.2973, 0.54, 0.2973, 0.54, 0.2973, 0.54, -0.07671, 0.2369, 1.068, 1.787, 0.7981, 1.705, -0.06333, 0.2409, -0.01893, -0.003039, 0.001726, 0.00323, 0.8, 1.705, 1.914, 3.462, 1.761, 3.415, 1.761, 3.416, 2.177, 4.018, 2.106, 3.997, 2.109, 4.002, 2.18, 4.023, 2.425, 4.563, 0.2973, 0.54, 0.2973, 0.54, 0.2973, 0.54, 0.2973, 0.54, 0.2973, 0.54, 0.2973, 0.54, 0.2973, 0.54, 0.2973, 0.54, 0.2973, 0.54, 0.2973, 0.54, 0.2973, 0.54, 0.2973, 0.54, 0.2973, 0.54, 0.2973, 0.54, 0.2973, 0.54, 0.2973, 0.54, 0.2973, 0.54, 0.2973, 0.54, 0.2973, 0.54, 0.2973, 0.54, 0.2973, 0.54, 0.2973, 0.54, 0.2973, 0.54, 0.2973, 0.54, 0.2973, 0.54, 0.2973, 0.54, 0.2973, 0.54, 0.2973, 0.54, 0.2973, 0.54, 0.2973, 0.54, 0.2973, 0.54, 0.2973, 0.54, 0.2973, 0.54, 0.2973, 0.54, 0.2973, 0.54, 0.2973, 0.54, 0.2973, 0.54, 0.2973, 0.54, 0.2973, 0.54, 0.2973, 0.54, 0.2973, 0.54, 0.2973, 0.54, 0.2973, 0.54, 0.2973, 0.54, 0.2973, 0.54, 0.2973, 0.54, 0.2973, 0.54, 0.2973, 0.54, 0.2973, 0.54, 0.2973, 0.54, 0.2973, 0.54, 0.2973, 0.54, 0.2973, 0.54, 0.2973, 0.54, 0.2973, 0.54, 0.2973, 0.54, 0.2973, 0.54, 0.2973, 0.54, 0.2973, 0.54, 0.2973, 0.54, 0.2973, 0.54, 0.2973, 0.54, 0.2973, 0.54, 0.2973, 0.54, 0.2973, 0.54, 0.2973, 0.54, 0.2973, 0.54, 0.2973, 0.54, 0.2973, 0.54, 0.2973, 0.54, 0.2973, 0.54, 0.2973, 0.54, 0.2973, 0.54, 0.2973, 0.54, 0.2973, 0.54, 0.2973, 0.54, 0.2973, 0.54, 0.2973, 0.54, 0.2973, 0.54, 0.2973, 0.54, 0.2973, 0.54, 0.2973, 0.54, 0.2973, 0.54, 0.2973, 0.54, 0.2973, 0.54, 0.2973, 0.54, 0.2973, 0.54, 0.2973, 0.54, 0.2973, 0.54, 0.2973, 0.54, 0.2973, 0.54, 0.2973, 0.54, 0.2973, 0.54, 0.2973, 0.54, 0.2973, 0.54, 0.2973, 0.54, 0.2973, 0.54, 0.2973, 0.54, 0.2973, 0.54, 0.2973, 0.54, 0.2973, 0.54, 0.2973, 0.54, 0.2973, 0.54, 0.2973, 0.54, 0.2973, 0.54, 0.2973, 0.54, 0.2973, 0.54, 0.2973, 0.54, 0.2973, 0.54, 0.2973, 0.54, 0.2973, 0.54, 0.2973, 0.54, 0.2973, 0.54, 0.2973, 0.54, 0.2973, 0.54, 0.2973, 0.54, 0.2973, 0.54, 0.2973, 0.54, 0.2973, 0.54, 0.2973, 0.54, 0.2973, 0.54, 0.2973, 0.54, 0.2973, 0.54, 0.2973, 0.54, 0.2973, 0.54, 0.2973, 0.54, 0.2973, 0.54, 0.2973, 0.54, 0.2973, 0.54, 0.2973, 0.54, 0.2973, 0.54, 0.2973, 0.54, 0.2973, 0.54, 0.2973, 0.54, 0.2973, 0.54, 0.2973, 0.54, 0.2973, 0.54, 0.2973, 0.54, 0.2973, 0.54, 0.2973, 0.54, 0.2973, 0.54, 0.2973, 0.54, 0.2973, 0.54, 0.2973, 0.54, 0.2973, 0.54, 0.2973, 0.54, 0.2973, 0.54, 0.2973, 0.54, 0.2973, 0.54, 0.2973, 0.54, 0.2973, 0.54, 0.2973, 0.54, 0.2973, 0.54, 0.2973, 0.54, 0.2973, 0.54, 0.2973, 0.54, 0.2973, 0.54, 0.2973, 0.54, 0.2973, 0.54, 0.2973, 0.54, 0.2973, 0.54, 0.2973, 0.54, 0.2973, 0.54, 0.2973, 0.54, 0.2973, 0.54, 0.2973, 0.54, 0.2973, 0.54, 0.2973, 0.54, 0.2973, 0.54, 0.2973, 0.54, 0.2973, 0.54, 0.2973, 0.54, 0.2973, 0.54, 0.2973, 0.54, 0.2973, 0.54, 0.2973, 0.54, 0.2973, 0.54, 0.2973, 0.54, 0.2973, 0.54, 0.2973, 0.54, 0.2973, 0.54, 0.2973, 0.54, 0.2973, 0.54, 0.2973, 0.54, 0.2973, 0.54, 0.2973, 0.54, 0.2973, 0.54, 0.2973, 0.54, 0.2973, 0.54, 0.2973, 0.54, 0.2973, 0.54, 0.2973, 0.54, 0.2973, 0.54, 0.2973, 0.54, 0.2973, 0.54, 0.2973, 0.54, 0.2973, 0.54, 0.2973, 0.54, 0.2973, 0.54, 0.2973, 0.54, 0.2973, 0.54, 0.2973, 0.54, 0.2973, 0.54, 0.2973, 0.54, 0.2973, 0.54, 0.2973, 0.54, 0.2973, 0.54, 0.2973, 0.54, 0.2973, 0.54, 0.2973, 0.54, 0.2973, 0.54, 0.2973, 0.54, 0.2973, 0.54, 0.2973, 0.54, 0.2973, 0.54, 0.2973, 0.54, 0.2973, 0.54, 0.2973, 0.54, 0.2973, 0.54, 0.2973, 0.54, 0.2973, 0.54, 0.2973, 0.54, 0.2973, 0.54, 0.2973, 0.54, 0.2973, 0.54, 0.2973, 0.54, 0.2973, 0.54, 0.2973, 0.54, 0.2973, 0.54, 0.2973, 0.54, 0.2973, 0.54, 0.2973, 0.54, 0.2973, 0.54, 0.2973, 0.54, 0.2973, 0.54, 0.2973, 0.54, 0.2973, 0.54, 0.2973, 0.54, 0.2973, 0.54, 0.2973, 0.54, 0.2973, 0.54, 0.2973, 0.54, 0.2973, 0.54, 0.2973, 0.54, 0.2973, 0.54, 0.2973, 0.54, 0.2973, 0.54, 0.2973, 0.54, 0.2973, 0.54, 0.2973, 0.54, 0.2973, 0.54, 0.2973, 0.54, 0.2973, 0.54, 0.2973, 0.54, 0.2973, 0.54, 0.2973, 0.54, 0.2973, 0.54, 0.2973, 0.54, 0.2973, 0.54, 0.2973, 0.54, 0.2973, 0.54, 0.2973, 0.54, 0.2973, 0.54, 0.2973, 0.54, 0.2973, 0.54, 0.2973, 0.54, 0.2973, 0.54, 0.2973, 0.54, 0.2973, 0.54, 0.2973, 0.54, 0.2973, 0.54, 0.2973, 0.54, 0.2973, 0.54, 0.2973, 0.54, 0.2973, 0.54, 0.2973, 0.54, 0.2973, 0.54, 0.2973, 0.54, 0.2973, 0.54, 0.2973, 0.54, 0.2973, 0.54, 0.2973, 0.54, 0.2973, 0.54, 0.2973, 0.54, 0.2973, 0.54, 0.2973, 0.54, 0.2973, 0.54, 0.2973, 0.54, 0.2973, 0.54, 0.2973, 0.54, 0.2973, 0.54, 0.2973, 0.54, 0.2973, 0.54, 0.2973, 0.54, 0.2973, 0.54, 0.2973, 0.54, 0.2973, 0.54, 0.2973, 0.54, 0.2973, 0.54, 0.2973, 0.54, 0.2973, 0.54, 0.2973, 0.54, 0.2973, 0.54, 0.2973, 0.54, 0.2973, 0.54, 0.2973, 0.54, 0.2973, 0.54, 0.2973, 0.54, 0.2973, 0.54, 0.2973, 0.54, 0.2973, 0.54, 0.2973, 0.54, 0.2973, 0.54, 0.2973, 0.54, 0.2973, 0.54, 0.2973, 0.54, 0.2973, 0.54, 0.2973, 0.54, 0.2973, 0.54, 0.2973, 0.54, 0.2973, 0.54, 0.2973, 0.54, 0.2973, 0.54, 0.2973, 0.54, 0.2973, 0.54, 0.2973, 0.54, 0.2973, 0.54, 0.2973, 0.54, 0.2973, 0.54, 0.2973, 0.54, 0.2973, 0.54, 0.2973, 0.54, 0.2973, 0.54, 0.2973, 0.54, 0.2973, 0.54, 0.2973, 0.54, 0.2973, 0.54, 0.2973, 0.54, 0.2973, 0.54, 0.2973, 0.54, 0.2973, 0.54, 0.2973, 0.54, 0.2973, 0.54, 0.2973, 0.54, 0.2973, 0.54, 0.2973, 0.54, 0.2973, 0.54, 0.2973, 0.54, 0.2973, 0.54, 0.2973, 0.54, 0.2973, 0.54, 0.2973, 0.54, 0.2973, 0.54, 0.2973, 0.54, 0.2973, 0.54, 0.2973, 0.54, 0.2973, 0.54, 0.2973, 0.54, 0.2973, 0.54, 0.2973, 0.54, 0.2973, 0.54, 0.2973, 0.54, 0.2973, 0.54, 0.2973, 0.54, 0.2973, 0.54, 0.2973, 0.54, 0.2973, 0.54, 0.2973, 0.54, 0.2973, 0.54, 0.2973, 0.54, 0.2973, 0.54, 0.2973, 0.54, 0.2973, 0.54, 0.2973, 0.54, 0.2973, 0.54, 0.2973, 0.54, 0.2973, 0.54, 0.2973, 0.54, 0.2973, 0.54, 0.2973, 0.54, 0.2973, 0.54, 0.2973, 0.54, 0.2973, 0.54, 0.2973, 0.54, 0.2973, 0.54, 0.2973, 0.54, 0.2973, 0.54, 0.2973, 0.54, 0.2973, 0.54, 0.2973, 0.54, 0.2973, 0.54, 0.2973, 0.54, 0.2973, 0.54, 0.2973, 0.54, 0.2973, 0.54, 0.2973, 0.54, 0.2973, 0.54, 0.2973, 0.54, 0.2973, 0.54, 0.2973, 0.54, 0.2973, 0.54, 0.2973, 0.54, 0.2973, 0.54, 0.2973, 0.54, 0.2973, 0.54, 0.2973, 0.54, 0.2973, 0.54, 0.2973, 0.54, 0.2973, 0.54, 0.2973, 0.54, 0.2973, 0.54, 0.2973, 0.54, 0.2973, 0.54, 0.2973, 0.54, 0.2973, 0.54, 0.2973, 0.54, 0.2973, 0.54, 0.2973, 0.54, 0.2973, 0.54, 0.2973, 0.54, 0.2973, 0.54, 0.2973, 0.54, 0.2973, 0.54, 0.2973, 0.54, 0.2973, 0.54, 0.2973, 0.54, 0.2973, 0.54, 0.2973, 0.54, 0.2973, 0.54, 0.2973, 0.54, 0.2973, 0.54, 0.2973, 0.54, 0.2973, 0.54, 0.2973, 0.54, 0.2973, 0.54, 0.2973, 0.54, 0.2973, 0.54, 0.2973, 0.54, 0.2973, 0.54, 0.2973, 0.54, 0.2973, 0.54, 0.2973, 0.54, 0.2973, 0.54, 0.2973, 0.54, 0.2973, 0.54, 0.2973, 0.54, 0.2973, 0.54, 0.2973, 0.54, 0.2973, 0.54, 0.2973, 0.54, 0.2973, 0.54, 0.2973, 0.54, 0.2973, 0.54, 0.2973, 0.54, 0.2973, 0.54, 0.2973, 0.54, 0.2973, 0.54, 0.2973, 0.54, 0.2973, 0.54, 0.2973, 0.54, 0.2973, 0.54, 0.2973, 0.54, 0.2973, 0.54, 0.2973, 0.54, 0.2973, 0.54, 0.2973, 0.54, 0.2973, 0.54, 0.2973, 0.54, 0.2973, 0.54, 0.2973, 0.54, 0.2973, 0.54, 0.2973, 0.54, 0.2973, 0.54, 0.2973, 0.54, 0.2973, 0.54, 0.2973, 0.54, 0.2973, 0.54, 0.2973, 0.54, 0.2973, 0.54, 0.2973, 0.54, 0.2973, 0.54, 0.2973, 0.54, 0.2973, 0.54, 0.2973, 0.54, 0.2973, 0.54, 0.2973, 0.54, 0.2973, 0.54, 0.2973, 0.54, 0.2973, 0.54, 0.2973, 0.54, 0.2973, 0.54, 0.2973, 0.54, 0.2973, 0.54, 0.2973, 0.54, 0.2973, 0.54, 0.2973, 0.54, 0.2973, 0.54, 0.2973, 0.54, 0.2973, 0.54, 0.2973, 0.54, 0.2973, 0.54, 0.2973, 0.54, 0.2973, 0.54, 0.2973, 0.54, 0.2973, 0.54, 0.2973, 0.54, 0.2973, 0.54, 0.2973, 0.54, 0.2973, 0.54, 0.2973, 0.54, 0.2973, 0.54, 0.2973, 0.54, 0.2973, 0.54, 0.2973, 0.54, 0.2973, 0.54, 0.2973, 0.54, 0.2973, 0.54, 0.2973, 0.54, 0.2973, 0.54, 0.2973, 0.54, 0.2973, 0.54, 0.2973, 0.54, 0.2973, 0.54, 0.2973, 0.54, 0.2973, 0.54, 0.2973, 0.54, 0.2973, 0.54, 0.2973, 0.54, 0.2973, 0.54, 0.2973, 0.54, 0.2973, 0.54, 0.2973, 0.54, 0.2973, 0.54, 0.2973, 0.54, 0.2973, 0.54, 0.2973, 0.54, 0.2973, 0.54, 0.2973, 0.54, 0.2973, 0.54, 0.2973, 0.54, 0.2973, 0.54, 0.2973, 0.54, 0.2973, 0.54, 0.2973, 0.54, 0.2973, 0.54, 0.2973, 0.54, 0.2973, 0.54, 0.2973, 0.54, 0.2973, 0.54, 0.2973, 0.54, 0.2973, 0.54, 0.2973, 0.54, 0.2973, 0.54, 0.2973, 0.54, 0.2973, 0.54, 0.2973, 0.54, 0.2973, 0.54, 0.2973, 0.54, 0.2973, 0.54, 0.2973, 0.54, 0.2973, 0.54, 0.2973, 0.54, 0.2973, 0.54, 0.2973, 0.54, 0.2973, 0.54, 0.2973, 0.54, 0.2973, 0.54, 0.2973, 0.54, 0.2973, 0.54, 0.2973, 0.54, 0.2973, 0.54, 0.2973, 0.54, 0.2973, 0.54, 0.2973, 0.54, 0.2973, 0.54, 0.2973, 0.54, 0.2973, 0.54, 0.2973, 0.54, 0.2973, 0.54, 0.2973, 0.54, 0.2973, 0.54, 0.2973, 0.54, 0.2973, 0.54, 0.2973, 0.54, 0.2973, 0.54, 0.2973, 0.54, 0.2973, 0.54, 0.2973, 0.54, 0.2973, 0.54, 0.2973, 0.54, 0.2973, 0.54, 0.2973, 0.54, 0.2973, 0.54, 0.2973, 0.54, 0.2973, 0.54, 0.2973, 0.54, 0.2973, 0.54, 0.2973, 0.54, 0.2973, 0.54, 0.2973, 0.54, 0.2973, 0.54, 0.2973, 0.54, 0.2973, 0.54, 0.2973, 0.54, 0.2973, 0.54, 0.2973, 0.54, 0.2973, 0.54, 0.2973, 0.54, 0.2973, 0.54, 0.2973, 0.54, 0.2973, 0.54, 0.2973, 0.54, 0.2973, 0.54, 0.2973, 0.54, 0.2973, 0.54, 0.2973, 0.54, 0.2973, 0.54, 0.2973, 0.54, 0.2973, 0.54, 0.2973, 0.54, 0.2973, 0.54, 0.2973, 0.54, 0.2973, 0.54, 0.2973, 0.54, 0.2973, 0.54, 0.2973, 0.54, 0.2973, 0.54, 0.2973, 0.54, 0.2973, 0.54, 0.2973, 0.54, 0.2973, 0.54, 0.2973, 0.54, 0.2973, 0.54, 0.2973, 0.54, 0.2973, 0.54, 0.2973, 0.54, -0.07671, 0.2369, 0.4086, 0.3842, 1.068, 1.787, 0.001726, 0.00323, 0.02238, 0.009499, 0.3952, 0.3801, 0.3952, 0.3801, -0.06333, 0.2409, 0.001726, 0.00323, 0.8, 1.705, 1.066, 1.786, 1.914, 3.462, 1.761, 3.416, 1.916, 3.463, 2.177, 4.018, 0.2973, 0.54, 0.2973, 0.54, 0.2973, 0.54, 0.2973, 0.54, 0.2973, 0.54, 0.2973, 0.54, 0.2973, 0.54, 0.2973, 0.54, 0.2973, 0.54, 0.2973, 0.54, 0.2973, 0.54, 0.2973, 0.54, 0.2973, 0.54, 0.2973, 0.54, 0.2973, 0.54, 0.2973, 0.54, 0.2973, 0.54, 0.2973, 0.54, 0.2973, 0.54, 0.2973, 0.54, 0.2973, 0.54, 0.2973, 0.54, 0.2973, 0.54, 0.2973, 0.54, 0.2973, 0.54, 0.2973, 0.54, 0.2973, 0.54, 0.2973, 0.54, 0.2973, 0.54, 0.2973, 0.54, 0.2973, 0.54, 0.2973, 0.54, 0.2973, 0.54, 0.2973, 0.54, 0.2973, 0.54, 0.2973, 0.54, 0.2973, 0.54, 0.2973, 0.54, 0.2973, 0.54, 0.2973, 0.54, 0.2973, 0.54, 0.2973, 0.54, 0.2973, 0.54, 0.2973, 0.54, 0.2973, 0.54, 0.2973, 0.54, 0.2973, 0.54, 0.2973, 0.54])
me_dagger_v1.materials.append(mat_c_frying_pan_gold)
me_dagger_v1.materials.append(mat_painted_wood_01)
me_dagger_v1.materials.append(mat_blue)
me_dagger_v1.update()
me_dagger_v1.normals_split_custom_set([tuple(v) for v in zip(*[iter([0.4157, -0.01556, 0.9094, 0.4155, -0.01556, 0.9095, 0.4157, -0.01553, 0.9093, 0.3494, 0.002998, 0.937, 0.3493, 0.002985, 0.937, 0.3494, 0.00299, 0.937, 0.5567, 0.01427, 0.8306, 0.5565, 0.01425, 0.8308, 0.5567, 0.01429, 0.8306, 0.7293, 0.03116, 0.6835, 0.7292, 0.03116, 0.6836, 0.7294, 0.03118, 0.6834, 0.8606, 0.03676, 0.5079, 0.8608, 0.0368, 0.5076, 0.8606, 0.03678, 0.5079, 0.9487, 0.02431, 0.3153, 0.9488, 0.02435, 0.3151, 0.9487, 0.02431, 0.3154, 0.9706, 0.0141, 0.2402, 0.9706, 0.01411, 0.2402, 0.9706, 0.0141, 0.2402, 0.9951, 0.01191, 0.09801, 0.9952, 0.005952, 0.09802, 0.9951, 0.01191, 0.09801, 0.9951, 0.01191, -0.09801, 0.9952, 0.005956, -0.09802, 0.9951, 0.01191, -0.09801, 0.9706, 0.01411, -0.2402, 0.9706, 0.0141, -0.2401, 0.9706, 0.0141, -0.2402, 0.9487, 0.02433, -0.3153, 0.9487, 0.02429, -0.3151, 0.9486, 0.02433, -0.3154, 0.8606, 0.03678, -0.5079, 0.8608, 0.03678, -0.5077, 0.8606, 0.03679, -0.5079, 0.7293, 0.03116, -0.6835, 0.7292, 0.03117, -0.6836, 0.7294, 0.03117, -0.6834, 0.5567, 0.01426, -0.8306, 0.5566, 0.01427, -0.8307, 0.5567, 0.01426, -0.8306, 0.3494, 0.002974, -0.937, 0.3493, 0.00299, -0.937, 0.3495, 0.002975, -0.9369, 0.4157, -0.01557, -0.9094, 0.4154, -0.01552, -0.9095, 0.4157, -0.01555, -0.9093, 0.7786, -0.6229, 0.07668, 0.7786, -0.6229, 0.07668, 0.7786, -0.6229, 0.07668, 0.5212, -0.6254, 0.5807, 0.5212, -0.6254, 0.5807, 0.5212, -0.6254, 0.5807, 0.3859, -0.4631, -0.7979, 0.3859, -0.4631, -0.7979, 0.3859, -0.4631, -0.7979, 0.7598, -0.6079, -0.2305, 0.7598, -0.6079, -0.2305, 0.7598, -0.6079, -0.2305, 0.6252, -0.6878, -0.3689, 0.6253, -0.6878, -0.3688, 0.6253, -0.6878, -0.3687, 0.7598, -0.6079, 0.2305, 0.7598, -0.6079, 0.2305, 0.7598, -0.6079, 0.2305, 0.3859, -0.4631, 0.7979, 0.3859, -0.4631, 0.7979, 0.3859, -0.4631, 0.7979, 0.6252, -0.6878, 0.3689, 0.6252, -0.6878, 0.3688, 0.6252, -0.6878, 0.3687, 0.5212, -0.6254, -0.5807, 0.5212, -0.6254, -0.5807, 0.5212, -0.6254, -0.5807, 0.5902, -0.7083, 0.3873, 0.5902, -0.7083, 0.3873, 0.5902, -0.7083, 0.3873, 0.6319, 0.0, -0.775, 0.6319, 0.0, -0.775, 0.6319, 0.0, -0.775, 0.7216, -0.6495, -0.2398, 0.7216, -0.6494, -0.2397, 0.7217, -0.6494, -0.2396, 0.7786, -0.6229, -0.07668, 0.7786, -0.6229, -0.07668, 0.7786, -0.6229, -0.07668, 0.7216, -0.6495, 0.2398, 0.7216, -0.6495, 0.2397, 0.7216, -0.6495, 0.2396, 0.5902, -0.7083, -0.3873, 0.5902, -0.7083, -0.3873, 0.5902, -0.7083, -0.3873, 0.5561, -0.04171, 0.83, 0.5562, -0.04174, 0.83, 0.5563, -0.04177, 0.8299, 0.3494, -0.008732, -0.937, 0.3494, -0.008725, -0.9369, 0.3494, -0.008726, -0.9369, 0.6319, 0.0, 0.775, 0.6319, 0.0, 0.775, 0.6319, 0.0, 0.775, 0.7265, -0.0908, 0.6811, 0.7267, -0.09086, 0.6809, 0.7267, -0.09089, 0.6809, 0.7265, -0.09082, -0.6811, 0.7267, -0.09082, -0.681, 0.7267, -0.09081, -0.6809, 0.9699, -0.04122, 0.24, 0.9699, -0.04122, 0.24, 0.9699, -0.04122, 0.24, 0.9946, -0.03481, -0.09796, 0.9946, -0.03481, -0.09796, 0.9946, -0.03481, -0.09796, 0.9946, -0.03481, 0.09796, 0.9946, -0.03481, 0.09796, 0.9946, -0.03481, 0.09796, 0.8564, -0.107, -0.5051, 0.8563, -0.1071, -0.5053, 0.8562, -0.1071, -0.5053, 0.5561, -0.04171, -0.83, 0.5562, -0.0417, -0.83, 0.5563, -0.04169, -0.83, 0.9699, -0.04122, -0.24, 0.9699, -0.04123, -0.24, 0.9699, -0.04123, -0.24, 0.09802, 0.0, -0.9952, 0.09802, 0.0, -0.9952, 0.09802, 0.0, -0.9952, 0.9466, -0.07103, 0.3144, 0.9466, -0.07096, 0.3146, 0.9465, -0.07095, 0.3147, 0.9466, -0.07098, -0.3144, 0.9466, -0.07102, -0.3146, 0.9465, -0.07104, -0.3147, 0.09802, 0.0, 0.9952, 0.09802, 0.0, 0.9952, 0.09802, 0.0, 0.9952, 0.3493, -0.008735, 0.937, 0.3494, -0.008748, 0.9369, 0.3495, -0.008771, 0.9369, 0.2903, 0.0, -0.9569, 0.2903, 0.0, -0.9569, 0.2903, 0.0, -0.9569, 0.8564, -0.1071, 0.5051, 0.8563, -0.107, 0.5053, 0.8563, -0.107, 0.5053, 0.9411, 0.0, 0.3381, 0.9411, 0.0, 0.3381, 0.9411, 0.0, 0.3381, 0.9411, 0.0, -0.3381, 0.9411, 0.0, -0.3381, 0.9411, 0.0, -0.3381, 0.9822, 0.0, 0.1881, 0.9822, 0.0, 0.1881, 0.9822, 0.0, 0.1881, 0.2903, 0.0, 0.9569, 0.2903, 0.0, 0.9569, 0.2903, 0.0, 0.9569, 0.9822, 0.0, -0.1881, 0.9822, 0.0, -0.1881, 0.9822, 0.0, -0.1881, 0.4714, 0.0, -0.8819, 0.4714, 0.0, -0.8819, 0.4714, 0.0, -0.8819, 0.6344, 0.0, 0.773, 0.6344, 0.0, 0.773, 0.6344, 0.0, 0.773, 0.09802, 0.0, -0.9952, 0.09802, 0.0, -0.9952, 0.09802, 0.0, -0.9952, 0.9917, 0.0, -0.1289, 0.9917, 0.0, -0.1289, 0.9917, 0.0, -0.1289, 0.9952, 0.005956, -0.09802, 0.9952, 0.0, -0.09802, 0.9952, 0.0, -0.09802, 0.9917, 0.0, 0.1289, 0.9917, 0.0, 0.1289, 0.9917, 0.0, 0.1289, 0.09802, 0.0, 0.9952, 0.09802, 0.0, 0.9952, 0.09802, 0.0, 0.9952, 0.9952, 0.005952, 0.09802, 0.9952, 0.0, 0.09802, 0.9952, 0.0, 0.09802, 0.4714, 0.0, 0.8819, 0.4714, 0.0, 0.8819, 0.4714, 0.0, 0.8819, 0.6344, 0.0, -0.773, 0.6344, 0.0, -0.773, 0.6344, 0.0, -0.773, 0.9569, 0.0, 0.2903, 0.9569, 0.0, 0.2903, 0.9569, 0.0, 0.2903, 0.9952, 0.0, -0.09802, 0.9952, 0.0, -0.09802, 0.9952, 0.0, -0.09802, 0.9569, 0.0, -0.2903, 0.9569, 0.0, -0.2903, 0.9569, 0.0, -0.2903, 0.09802, 0.0, -0.9952, 0.09802, 0.0, -0.9952, 0.09802, 0.0, -0.9952, 0.8819, 0.0, 0.4714, 0.8819, 0.0, 0.4714, 0.8819, 0.0, 0.4714, 0.668, 0.0, -0.7442, 0.668, 0.0, -0.7442, 0.668, 0.0, -0.7442, 0.8361, 0.0, 0.5486, 0.8361, 0.0, 0.5486, 0.8361, 0.0, 0.5486, 0.8361, 0.0, -0.5486, 0.8361, 0.0, -0.5486, 0.8361, 0.0, -0.5486, 0.09802, 0.0, 0.9952, 0.09802, 0.0, 0.9952, 0.09802, 0.0, 0.9952, 0.4354, 0.0, -0.9002, 0.4354, 0.0, -0.9002, 0.4354, 0.0, -0.9002, 0.4354, 0.0, 0.9002, 0.4354, 0.0, 0.9002, 0.4354, 0.0, 0.9002, 0.668, 0.0, 0.7442, 0.668, 0.0, 0.7442, 0.668, 0.0, 0.7442, 0.773, 0.0, -0.6344, 0.773, 0.0, -0.6344, 0.773, 0.0, -0.6344, 0.773, 0.0, 0.6344, 0.773, 0.0, 0.6344, 0.773, 0.0, 0.6344, 0.8819, 0.0, -0.4714, 0.8819, 0.0, -0.4714, 0.8819, 0.0, -0.4714, 0.9952, 0.0, 0.09802, 0.9952, 0.0, 0.09802, 0.9952, 0.0, 0.09802, 0.6776, 0.0, 0.7355, 0.6776, 0.0, 0.7355, 0.6776, 0.0, 0.7355, 0.2903, 0.0, 0.9569, 0.2903, 0.0, 0.9569, 0.2903, 0.0, 0.9569, 0.4714, 0.0, 0.8819, 0.4714, 0.0, 0.8819, 0.4714, 0.0, 0.8819, 0.6344, -1.932e-07, 0.773, 0.6344, -1.932e-07, 0.773, 0.6344, -1.932e-07, 0.773, 0.773, 0.0, 0.6344, 0.773, 0.0, 0.6344, 0.773, 0.0, 0.6344, 0.8819, 0.0, 0.4714, 0.8819, 0.0, 0.4714, 0.8819, 0.0, 0.4714, 0.9569, 0.0, 0.2903, 0.9569, 0.0, 0.2903, 0.9569, 0.0, 0.2903, 0.9952, 0.0, 0.09802, 0.9952, 0.0, 0.09802, 0.9952, 0.0, 0.09802, 0.9952, 0.0, -0.09802, 0.9952, 0.0, -0.09802, 0.9952, 0.0, -0.09802, 0.9569, 0.0, -0.2903, 0.9569, 0.0, -0.2903, 0.9569, 0.0, -0.2903, 0.8819, 0.0, -0.4714, 0.8819, 0.0, -0.4714, 0.8819, 0.0, -0.4714, 0.773, 1.611e-07, -0.6344, 0.773, 1.611e-07, -0.6344, 0.773, 1.611e-07, -0.6344, 0.6344, 0.0, -0.773, 0.6344, 0.0, -0.773, 0.6344, 0.0, -0.773, 0.4714, 0.0, -0.8819, 0.4714, 0.0, -0.8819, 0.4714, 0.0, -0.8819, 0.2903, 0.0, -0.9569, 0.2903, 0.0, -0.9569, 0.2903, 0.0, -0.9569, 0.6776, 0.0, -0.7355, 0.6776, 0.0, -0.7355, 0.6776, 0.0, -0.7355, 0.8144, -0.5364, 0.2212, 0.8144, -0.5364, 0.2212, 0.8144, -0.5364, 0.2212, 0.8144, -0.5364, -0.2212, 0.8144, -0.5364, -0.2212, 0.8144, -0.5364, -0.2212, 0.2107, -0.6877, -0.6947, 0.2107, -0.6877, -0.6947, 0.2107, -0.6877, -0.6947, 0.2107, -0.6877, 0.6947, 0.2107, -0.6877, 0.6947, 0.2107, -0.6877, 0.6947, 0.3344, -0.7047, 0.6257, 0.3344, -0.7047, 0.6257, 0.3344, -0.7047, 0.6257, 0.4409, -0.719, 0.5372, 0.4409, -0.719, 0.5372, 0.4409, -0.719, 0.5372, 0.5279, -0.7305, 0.4332, 0.5279, -0.7305, 0.4332, 0.5279, -0.7305, 0.4332, 0.594, -0.7391, 0.3175, 0.594, -0.7391, 0.3175, 0.594, -0.7391, 0.3175, 0.6385, -0.7449, 0.1937, 0.6385, -0.7449, 0.1937, 0.6385, -0.7449, 0.1937, 0.6608, -0.7477, 0.06508, 0.6608, -0.7477, 0.06508, 0.6608, -0.7477, 0.06508, 0.6608, -0.7477, -0.06508, 0.6608, -0.7477, -0.06508, 0.6608, -0.7477, -0.06508, 0.6385, -0.7449, -0.1937, 0.6385, -0.7449, -0.1937, 0.6385, -0.7449, -0.1937, 0.594, -0.7391, -0.3175, 0.594, -0.7391, -0.3175, 0.594, -0.7391, -0.3175, 0.5279, -0.7305, -0.4332, 0.5279, -0.7305, -0.4332, 0.5279, -0.7305, -0.4332, 0.4409, -0.719, -0.5372, 0.4409, -0.719, -0.5372, 0.4409, -0.719, -0.5372, 0.3344, -0.7047, -0.6257, 0.3344, -0.7047, -0.6257, 0.3344, -0.7047, -0.6257, 0.0, -1.0, 0.0, 0.0, -1.0, 3.332e-06, 0.0, -1.0, 7.306e-07, 0.0, -1.0, -8.562e-07, 0.0, -1.0, 5.559e-07, 0.0, -1.0, -7.539e-07, 0.0, -1.0, -7.539e-07, 0.0, -1.0, 1.264e-06, 0.0, -1.0, 8.29e-07, 0.0, -1.0, -6.524e-07, 0.0, -1.0, 3.443e-07, 0.0, -1.0, 0.0, 0.0, -1.0, 1.83e-06, 0.0, -1.0, -2.524e-07, 0.0, -1.0, 0.0, 0.0, -1.0, -1.667e-08, 0.0, -1.0, 1.582e-06, 0.0, -1.0, -1.63e-06, 0.0, -1.0, -5.562e-07, 0.0, -1.0, 1.588e-06, 0.0, -1.0, -1.667e-08, 0.0, -1.0, -3.614e-07, 0.0, -1.0, 1.708e-06, 0.0, -1.0, 5.885e-07, 0.0, -1.0, -1.293e-07, 0.0, -1.0, 1.206e-06, 0.0, -1.0, 8.101e-08, 0.0, -1.0, -1.63e-06, 0.0, -1.0, 1.629e-06, 0.0, -1.0, -6.524e-07, 0.0, -1.0, 8.101e-08, 0.0, -1.0, 1.549e-06, 0.0, -1.0, -3.211e-08, 0.0, -1.0, -3.211e-08, 0.0, -1.0, -1.219e-06, 0.0, -1.0, -3.614e-07, 0.0, -1.0, -7.104e-07, 0.0, -1.0, -1.355e-06, 0.0, -1.0, -5.562e-07, 0.0, -1.0, 5.885e-07, 0.0, -1.0, -3.105e-07, 0.0, -1.0, 1.83e-06, 0.0, -1.0, 8.29e-07, 0.0, -1.0, -3.601e-07, 0.0, -1.0, -7.104e-07, 0.0, -1.0, 7.306e-07, 0.0, -1.0, 2.078e-06, 0.0, -1.0, -8.562e-07, 0.0, -1.0, 3.443e-07, 0.0, -1.0, 0.0, 0.0, -1.0, 0.0, 0.0, -1.0, 3.356e-07, 0.0, -1.0, -1.293e-07, 0.0, 0.0, 0.0, 0.0, -1.0, 2.381e-06, 0.0, -1.0, 4.393e-06, 0.0, -1.0, 3.356e-07, 0.3885, -0.8645, -0.3188, 0.3885, -0.8645, -0.3188, 0.3885, -0.8645, -0.3188, 0.5908, -0.7867, -0.1792, 0.5908, -0.7867, -0.1792, 0.5908, -0.7867, -0.1792, 0.2845, -0.9048, 0.317, 0.2845, -0.9048, 0.3169, 0.2845, -0.9048, 0.3169, 0.02743, -0.9601, -0.2785, 0.02743, -0.9601, -0.2785, 0.02743, -0.9601, -0.2785, 0.4993, -0.8243, -0.2669, 0.4993, -0.8243, -0.2669, 0.4993, -0.8243, -0.2669, 0.4618, -0.8336, -0.303, 0.4618, -0.8336, -0.303, 0.4618, -0.8336, -0.303, 0.1478, -0.9406, 0.3057, 0.1478, -0.9406, 0.3057, 0.1478, -0.9406, 0.3057, 0.6429, -0.7633, 0.06332, 0.6429, -0.7633, 0.06332, 0.6429, -0.7633, 0.06332, 0.4618, -0.8336, 0.303, 0.4618, -0.8336, 0.303, 0.4618, -0.8336, 0.303, 0.6429, -0.7633, -0.06332, 0.6429, -0.7633, -0.06332, 0.6429, -0.7633, -0.06333, 0.02743, -0.9601, 0.2785, 0.02743, -0.9601, 0.2785, 0.02743, -0.9601, 0.2785, 0.4993, -0.8243, 0.2669, 0.4993, -0.8243, 0.2669, 0.4993, -0.8243, 0.2669, 0.3885, -0.8645, 0.3188, 0.3885, -0.8645, 0.3188, 0.3885, -0.8645, 0.3188, 0.2845, -0.9048, -0.3169, 0.2845, -0.9048, -0.3169, 0.2845, -0.9048, -0.3169, 0.5908, -0.7867, 0.1792, 0.5908, -0.7867, 0.1792, 0.5908, -0.7867, 0.1792, 0.1478, -0.9406, -0.3057, 0.1478, -0.9406, -0.3057, 0.1478, -0.9406, -0.3057, -0.9569, 0.0, 0.2903, -0.9569, 0.0, 0.2903, -0.9569, 0.0, 0.2903, -0.668, 7.203e-07, -0.7442, -0.668, 8.67e-08, -0.7442, -0.668, 0.0, -0.7442, -0.09802, 0.0, 0.9952, -0.09802, 0.0, 0.9952, -0.09802, 0.0, 0.9952, -0.8819, 0.0, 0.4714, -0.8819, 0.0, 0.4714, -0.8819, 0.0, 0.4714, -0.8361, 0.0, 0.5486, -0.8361, 0.0, 0.5486, -0.8361, 0.0, 0.5486, -0.4354, 0.0, -0.9002, -0.4354, 0.0, -0.9002, -0.4354, 0.0, -0.9002, -0.9952, 0.0, -0.09802, -0.9952, 0.0, -0.09802, -0.9952, 0.0, -0.09802, -0.8361, 6.948e-08, -0.5486, -0.8361, 5.33e-07, -0.5486, -0.8361, 6.025e-07, -0.5486, -0.9952, 0.0, 0.09802, -0.9952, 0.0, 0.09802, -0.9952, 0.0, 0.09802, -0.09802, 0.0, -0.9952, -0.09802, 0.0, -0.9952, -0.09802, 0.0, -0.9952, -0.8819, 5.068e-07, -0.4714, -0.8819, 9.001e-08, -0.4714, -0.8819, 0.0, -0.4714, -0.773, 0.0, -0.6344, -0.773, 0.0, -0.6344, -0.773, 0.0, -0.6344, -0.668, 0.0, 0.7442, -0.668, 0.0, 0.7442, -0.668, 0.0, 0.7442, 0.468, 0.0, 0.8837, 0.468, 0.0, 0.8837, 0.468, 0.0, 0.8837, -0.9569, 6.894e-08, -0.2903, -0.9569, 3.882e-07, -0.2903, -0.9569, 4.571e-07, -0.2903, -0.4354, 0.0, 0.9002, -0.4354, 0.0, 0.9002, -0.4354, 0.0, 0.9002, 0.468, 0.0, -0.8837, 0.468, 0.0, -0.8837, 0.468, 0.0, -0.8837, -0.773, 0.0, 0.6344, -0.773, 0.0, 0.6344, -0.773, 0.0, 0.6344, -0.1274, -0.9622, -0.2406, -0.1274, -0.9622, -0.2406, -0.1274, -0.9622, -0.2406, -3.061e-07, -1.0, 3.593e-06, -3.061e-07, -1.0, 3.593e-06, -3.061e-07, -1.0, 3.593e-06, -0.3215, -0.9361, -0.1429, -0.3215, -0.9361, -0.1429, -0.3215, -0.9361, -0.1429, -0.3215, -0.9361, 0.1429, -0.3215, -0.9361, 0.1429, -0.3215, -0.9361, 0.1429, -0.1274, -0.9622, 0.2406, -0.1274, -0.9622, 0.2406, -0.1274, -0.9622, 0.2406, -3.061e-07, -1.0, -3.593e-06, -3.061e-07, -1.0, -3.593e-06, -3.061e-07, -1.0, -3.593e-06, -0.5582, -0.8158, -0.1516, -0.5582, -0.8158, -0.1516, -0.5582, -0.8158, -0.1516, -0.1637, -0.9267, -0.3384, -0.1637, -0.9267, -0.3384, -0.1637, -0.9267, -0.3384, -0.7131, -0.6216, -0.3241, -0.7131, -0.6216, -0.3241, -0.7131, -0.6216, -0.3241, -0.4854, -0.687, -0.5408, -0.4854, -0.687, -0.5408, -0.4854, -0.687, -0.5408, -0.8547, -0.392, -0.3404, -0.8547, -0.392, -0.3404, -0.8547, -0.392, -0.3404, -0.7631, -0.4087, -0.5007, -0.7631, -0.4087, -0.5007, -0.7631, -0.4087, -0.5007, -0.7922, -0.3875, -0.4714, -0.7922, -0.3875, -0.4714, -0.7922, -0.3875, -0.4714, -0.7219, -0.3574, -0.5925, -0.7219, -0.3574, -0.5925, -0.7219, -0.3574, -0.5925, -0.8895, -0.2768, -0.3635, -0.8895, -0.2768, -0.3635, -0.8895, -0.2768, -0.3635, -0.8537, -0.2509, -0.4563, -0.8537, -0.2509, -0.4563, -0.8537, -0.2509, -0.4563, -0.9549, -0.2073, -0.2124, -0.9549, -0.2073, -0.2124, -0.9549, -0.2073, -0.2124, -0.9403, -0.1857, -0.2852, -0.9403, -0.1857, -0.2852, -0.9403, -0.1857, -0.2852, -0.5582, -0.8158, 0.1516, -0.5582, -0.8158, 0.1516, -0.5582, -0.8158, 0.1516, -0.6242, -0.7734, 0.1102, -0.6242, -0.7734, 0.1102, -0.6242, -0.7734, 0.1102, -0.3143, -0.6919, 0.65, -0.3143, -0.6919, 0.65, -0.3143, -0.6919, 0.65, -0.6094, -0.4095, 0.6789, -0.6094, -0.4095, 0.6789, -0.6094, -0.4095, 0.6789, -0.7983, -0.5661, 0.2055, -0.7983, -0.5661, 0.2055, -0.7983, -0.5661, 0.2055, -0.7631, -0.4087, 0.5007, -0.7631, -0.4087, 0.5007, -0.7631, -0.4087, 0.5007, -0.7922, -0.3875, 0.4714, -0.7922, -0.3875, 0.4714, -0.7922, -0.3875, 0.4714, -0.7219, -0.3574, 0.5925, -0.7219, -0.3574, 0.5925, -0.7219, -0.3574, 0.5925, -0.8895, -0.2768, 0.3635, -0.8895, -0.2768, 0.3635, -0.8895, -0.2768, 0.3635, -0.8537, -0.2509, 0.4563, -0.8537, -0.2509, 0.4563, -0.8537, -0.2509, 0.4563, -0.9549, -0.2073, 0.2124, -0.9549, -0.2073, 0.2124, -0.9549, -0.2073, 0.2124, -0.9403, -0.1857, 0.2852, -0.9403, -0.1857, 0.2852, -0.9403, -0.1857, 0.2852, -0.9802, -0.1726, 0.09655, -0.9802, -0.1726, 0.09655, -0.9802, -0.1726, 0.09655, -0.9802, -0.1726, 0.09655, -0.9802, -0.1726, 0.09655, -0.9802, -0.1726, 0.09655, -0.9802, -0.1726, -0.09655, -0.9802, -0.1726, -0.09655, -0.9802, -0.1726, -0.09655, 0.9768, -0.1858, 0.1061, 0.9768, -0.1858, 0.1061, 0.9768, -0.1858, 0.1062, 0.9768, -0.1858, -0.106, 0.9768, -0.1858, -0.106, 0.9769, -0.1858, -0.106, 0.9856, -0.1441, -0.088, 0.9856, -0.1441, -0.088, 0.9856, -0.1441, -0.088, 0.9856, -0.1441, 0.088, 0.9856, -0.1441, 0.088, 0.9856, -0.1441, 0.088, 0.2385, 0.3057, -0.9218, 0.2385, 0.3057, -0.9218, 0.2385, 0.3057, -0.9218, 1.0, -9.121e-09, 0.0, 1.0, -3.784e-09, 0.0, 1.0, -2.363e-09, 0.0, 1.0, 0.0, 0.0, 1.0, 0.0, 0.0, 1.0, 0.0, 0.0, 1.0, -5.99e-09, 0.0, 1.0, -6.99e-10, 0.0, 1.0, 0.0, 0.0, 1.0, -2.363e-09, 0.0, 1.0, 1.32e-08, 0.0, 1.0, 1.583e-08, 0.0, -0.004151, -0.03543, 0.9994, -0.004184, -0.03571, 0.9994, -0.004151, -0.03543, 0.9994, 0.9026, 0.4283, -0.04388, 0.9026, 0.4283, -0.04396, 0.9026, 0.4283, -0.04381, 0.9026, 0.4283, 0.04385, 0.9024, 0.4287, 0.04367, 0.9026, 0.4283, 0.04387, 0.7512, 0.639, 0.1655, 0.7512, 0.639, 0.1654, 0.7512, 0.639, 0.1655, 0.7512, 0.639, -0.1654, 0.7512, 0.639, -0.1655, 0.7512, 0.639, -0.1654, 0.7452, 0.6628, -0.07339, 0.7452, 0.6628, -0.07339, 0.7452, 0.6628, -0.07339, 0.7452, 0.6628, 0.07339, 0.7452, 0.6628, 0.07339, 0.7452, 0.6628, 0.07339, 0.7327, 0.6806, 0.0, 0.7327, 0.6806, 0.0, 0.7327, 0.6806, 0.0, 0.7327, 0.6806, 0.0, 0.7327, 0.6806, 0.0, 0.7327, 0.6806, 0.0, -0.006361, -0.0741, -0.9972, -0.008729, -0.0745, -0.9972, -0.005461, -0.07003, -0.9975, 0.2385, 0.3057, 0.9218, 0.2385, 0.3057, 0.9218, 0.2385, 0.3057, 0.9218, 0.2399, -0.2879, 0.9271, 0.2399, -0.2879, 0.9271, 0.2399, -0.2879, 0.9271, 0.2399, -0.2879, -0.9271, 0.2399, -0.2879, -0.9271, 0.2399, -0.2879, -0.9271, -0.005556, -0.04742, -0.9989, -0.005596, -0.04775, -0.9988, -0.005556, -0.04742, -0.9989, -0.005893, -0.06975, 0.9975, -0.006008, -0.06895, 0.9976, -0.007071, -0.07438, 0.9972, 0.9988, 0.04847, 0.009435, 0.9988, 0.04847, 0.009435, 0.9988, 0.04847, 0.009435, 0.9988, 0.04847, -0.009435, 0.9988, 0.04847, -0.009435, 0.9988, 0.04847, -0.009435, 0.02887, 0.2464, 0.9687, 0.02887, 0.2464, 0.9687, 0.02887, 0.2464, 0.9687, 0.9951, 0.09681, -0.01885, 0.9951, 0.09681, -0.01885, 0.9951, 0.09681, -0.01885, 0.4471, 0.2306, 0.8643, 0.4471, 0.2306, 0.8643, 0.4471, 0.2306, 0.8643, 0.9951, 0.09681, 0.01885, 0.9951, 0.09681, 0.01885, 0.9951, 0.09681, 0.01885, 0.4471, 0.2306, -0.8643, 0.4471, 0.2306, -0.8643, 0.4471, 0.2306, -0.8643, 0.5577, 0.1304, 0.8197, 0.5578, 0.1304, 0.8197, 0.5578, 0.1303, 0.8197, 0.6938, 0.3449, 0.6322, 0.6938, 0.3449, 0.6322, 0.6938, 0.3449, 0.6322, 0.6684, 0.08844, 0.7385, 0.6684, 0.08846, 0.7385, 0.6684, 0.08844, 0.7385, 0.6684, 0.08845, -0.7385, 0.6684, 0.08845, -0.7385, 0.6684, 0.08846, -0.7385, 0.6938, 0.3449, -0.6322, 0.6938, 0.3449, -0.6322, 0.6938, 0.3449, -0.6322, 0.5577, 0.1304, -0.8197, 0.5578, 0.1304, -0.8197, 0.5577, 0.1304, -0.8197, 0.4629, 0.2318, 0.8555, 0.463, 0.2319, 0.8555, 0.463, 0.2318, 0.8555, 0.4629, 0.2319, -0.8555, 0.463, 0.2318, -0.8555, 0.4628, 0.2318, -0.8556, 1.0, -1.091e-10, 0.0, 1.0, 9.385e-10, 0.0, 1.0, 2.31e-09, 0.0, 1.0, -1.091e-10, 0.0, 1.0, 0.0, 0.0, 1.0, 8.686e-09, 0.0, 1.0, 0.0, 0.0, 1.0, 0.0, 0.0, 1.0, 0.0, 0.0, 0.9988, 0.04917, 0.0, 0.9988, 0.04917, 0.0, 0.9988, 0.04917, 0.0, 0.9973, 0.0741, 0.0, 0.9973, 0.0741, 0.0, 0.9973, 0.0741, 0.0, -0.004119, -0.03515, -0.9994, -0.004152, -0.03543, -0.9994, -0.005596, -0.04775, -0.9988, -0.006157, -0.06897, -0.9976, -0.005461, -0.07003, -0.9975, -0.006135, -0.06896, -0.9976, 0.02887, 0.2464, -0.9687, 0.02887, 0.2464, -0.9687, 0.02887, 0.2464, -0.9687, -0.005524, -0.04715, 0.9989, -0.005556, -0.04742, 0.9989, -0.004184, -0.03571, 0.9994, 0.1164, 0.9932, 0.0, 0.1164, 0.9932, 0.0, 0.1164, 0.9932, 0.0, -0.008728, -0.0745, 0.9972, -0.007071, -0.07438, 0.9972, -0.008728, -0.0745, 0.9972, 0.1164, 0.9932, 0.0, 0.1164, 0.9932, 0.0, 0.1164, 0.9932, 0.0, -0.1451, -0.2192, -0.9648, -0.1451, -0.2192, -0.9648, -0.1449, -0.2193, -0.9648, 0.03934, 0.03879, -0.9985, 0.03934, 0.03879, -0.9985, 0.03934, 0.03878, -0.9985, -0.04092, 0.04864, -0.998, -0.04092, 0.04863, -0.998, -0.04092, 0.04864, -0.998, 0.1449, 0.2193, -0.9648, 0.1449, 0.2193, -0.9648, 0.1449, 0.2193, -0.9648, -0.03936, -0.03879, -0.9985, -0.03936, -0.03878, -0.9985, -0.03936, -0.0388, -0.9985, -0.04093, 0.04863, 0.998, -0.04093, 0.04864, 0.998, -0.04093, 0.04864, 0.998, 0.03662, -0.9993, 0.0, 0.03662, -0.9993, 0.0, 0.03662, -0.9993, 0.0, 0.03578, -0.06693, 0.9971, 0.03578, -0.06693, 0.9971, 0.03577, -0.06692, 0.9971, -0.0358, 0.06693, 0.9971, -0.03581, 0.06693, 0.9971, -0.03582, 0.06693, 0.9971, -0.01459, -0.06968, -0.9975, -0.01459, -0.06968, -0.9975, -0.01459, -0.06968, -0.9975, 0.01459, 0.06968, -0.9975, 0.01459, 0.06968, -0.9975, 0.01459, 0.06968, -0.9975, 0.0, 0.07015, -0.9975, 0.0, 0.07015, -0.9975, 0.0, 0.07015, -0.9975, 0.0, -0.07015, -0.9975, 0.0, -0.07015, -0.9975, 0.0, -0.07015, -0.9975, 0.4157, -0.01556, 0.9094, 0.4154, -0.01557, 0.9095, 0.4155, -0.01556, 0.9095, 0.3494, 0.002998, 0.937, 0.3493, 0.002986, 0.937, 0.3493, 0.002985, 0.937, 0.5567, 0.01427, 0.8306, 0.5564, 0.01426, 0.8308, 0.5565, 0.01425, 0.8308, 0.7293, 0.03116, 0.6835, 0.7291, 0.03115, 0.6837, 0.7292, 0.03116, 0.6836, 0.8606, 0.03676, 0.5079, 0.8608, 0.03679, 0.5076, 0.8608, 0.0368, 0.5076, 0.9487, 0.02431, 0.3153, 0.9488, 0.02433, 0.3151, 0.9488, 0.02435, 0.3151, 0.9706, 0.0141, 0.2402, 0.9706, 0.01411, 0.2402, 0.9706, 0.01411, 0.2402, 0.9951, 0.01191, 0.09801, 0.9952, 0.005956, 0.09802, 0.9952, 0.005952, 0.09802, 0.9951, 0.01191, -0.09801, 0.9952, 0.005952, -0.09802, 0.9952, 0.005956, -0.09802, 0.9706, 0.01411, -0.2402, 0.9706, 0.0141, -0.2401, 0.9706, 0.0141, -0.2401, 0.9487, 0.02433, -0.3153, 0.9488, 0.02431, -0.3151, 0.9487, 0.02429, -0.3151, 0.8606, 0.03678, -0.5079, 0.8608, 0.03678, -0.5076, 0.8608, 0.03678, -0.5077, 0.7293, 0.03116, -0.6835, 0.7291, 0.03117, -0.6837, 0.7292, 0.03117, -0.6836, 0.5567, 0.01426, -0.8306, 0.5564, 0.01427, -0.8308, 0.5566, 0.01427, -0.8307, 0.3494, 0.002974, -0.937, 0.3493, 0.00299, -0.937, 0.3493, 0.00299, -0.937, 0.4157, -0.01557, -0.9094, 0.4154, -0.01552, -0.9095, 0.4154, -0.01552, -0.9095, 0.7786, -0.6229, 0.07668, 0.7786, -0.6229, 0.07668, 0.7786, -0.6229, 0.07668, 0.5212, -0.6254, 0.5807, 0.5212, -0.6254, 0.5807, 0.5212, -0.6254, 0.5807, 0.3859, -0.4631, -0.7979, 0.3859, -0.4631, -0.7979, 0.3859, -0.4631, -0.7979, 0.7598, -0.6079, -0.2305, 0.7598, -0.6079, -0.2305, 0.7598, -0.6079, -0.2305, 0.6252, -0.6878, -0.3689, 0.6252, -0.6878, -0.369, 0.6253, -0.6878, -0.3688, 0.7598, -0.6079, 0.2305, 0.7598, -0.6079, 0.2305, 0.7598, -0.6079, 0.2305, 0.3859, -0.4631, 0.7979, 0.3859, -0.4631, 0.7979, 0.3859, -0.4631, 0.7979, 0.6252, -0.6878, 0.3689, 0.6252, -0.6877, 0.369, 0.6252, -0.6878, 0.3688, 0.5212, -0.6254, -0.5807, 0.5212, -0.6254, -0.5807, 0.5212, -0.6254, -0.5807, 0.5902, -0.7083, 0.3873, 0.5902, -0.7083, 0.3873, 0.5902, -0.7083, 0.3873, 0.7216, -0.6495, -0.2398, 0.7216, -0.6495, -0.2399, 0.7216, -0.6494, -0.2397, 0.7786, -0.6229, -0.07668, 0.7786, -0.6229, -0.07668, 0.7786, -0.6229, -0.07668, 0.7216, -0.6495, 0.2398, 0.7216, -0.6494, 0.2399, 0.7216, -0.6495, 0.2397, 0.5902, -0.7083, -0.3873, 0.5902, -0.7083, -0.3873, 0.5902, -0.7083, -0.3873, 0.5561, -0.04171, 0.83, 0.556, -0.04166, 0.8301, 0.5562, -0.04174, 0.83, 0.3494, -0.008732, -0.937, 0.3493, -0.008738, -0.937, 0.3494, -0.008725, -0.9369, 0.7265, -0.0908, 0.6811, 0.7265, -0.09076, 0.6812, 0.7267, -0.09086, 0.6809, 0.7265, -0.09082, -0.6811, 0.7265, -0.09083, -0.6812, 0.7267, -0.09082, -0.681, 0.9699, -0.04122, 0.24, 0.9699, -0.04123, 0.24, 0.9699, -0.04122, 0.24, 0.9946, -0.03481, -0.09796, 0.9946, -0.03481, -0.09796, 0.9946, -0.03481, -0.09796, 0.9946, -0.03481, 0.09796, 0.9946, -0.03481, 0.09796, 0.9946, -0.03481, 0.09796, 0.8564, -0.107, -0.5051, 0.8564, -0.107, -0.505, 0.8563, -0.1071, -0.5053, 0.5561, -0.04171, -0.83, 0.556, -0.04172, -0.8301, 0.5562, -0.0417, -0.83, 0.9699, -0.04122, -0.24, 0.9699, -0.04121, -0.24, 0.9699, -0.04123, -0.24, 0.09802, 0.0, -0.9952, 0.09802, 0.0, -0.9952, 0.09802, 0.0, -0.9952, 0.9466, -0.07103, 0.3144, 0.9466, -0.07103, 0.3143, 0.9466, -0.07096, 0.3146, 0.9466, -0.07098, -0.3144, 0.9467, -0.07094, -0.3143, 0.9466, -0.07102, -0.3146, 0.09802, 0.0, 0.9952, 0.09802, 0.0, 0.9952, 0.09802, 0.0, 0.9952, 0.3493, -0.008735, 0.937, 0.3493, -0.008719, 0.937, 0.3494, -0.008748, 0.9369, 0.2903, 0.0, -0.9569, 0.2903, 0.0, -0.9569, 0.2903, 0.0, -0.9569, 0.8564, -0.1071, 0.5051, 0.8564, -0.1071, 0.505, 0.8563, -0.107, 0.5053, 0.9411, 0.0, 0.3381, 0.9411, 0.0, 0.3381, 0.9411, 0.0, 0.3381, 0.9411, 0.0, -0.3381, 0.9411, 0.0, -0.3381, 0.9411, 0.0, -0.3381, 0.9822, 0.0, 0.1881, 0.9822, 0.0, 0.1881, 0.9822, 0.0, 0.1881, 0.2903, 0.0, 0.9569, 0.2903, 0.0, 0.9569, 0.2903, 0.0, 0.9569, 0.9822, 0.0, -0.1881, 0.9822, 0.0, -0.1881, 0.9822, 0.0, -0.1881, 0.4714, 0.0, -0.8819, 0.4714, 0.0, -0.8819, 0.4714, 0.0, -0.8819, 0.6344, 0.0, 0.773, 0.6344, 0.0, 0.773, 0.6344, 0.0, 0.773, 0.09802, 0.0, -0.9952, 0.09802, 0.0, -0.9952, 0.09802, 0.0, -0.9952, 0.9917, 0.0, -0.1289, 0.9917, 0.0, -0.1289, 0.9917, 0.0, -0.1289, 0.9952, 0.005956, -0.09802, 0.9952, 0.005952, -0.09802, 0.9952, 0.0, -0.09802, 0.9917, 0.0, 0.1289, 0.9917, 0.0, 0.1289, 0.9917, 0.0, 0.1289, 0.09802, 0.0, 0.9952, 0.09802, 0.0, 0.9952, 0.09802, 0.0, 0.9952, 0.9952, 0.005952, 0.09802, 0.9952, 0.005956, 0.09802, 0.9952, 0.0, 0.09802, 0.4714, 0.0, 0.8819, 0.4714, 0.0, 0.8819, 0.4714, 0.0, 0.8819, 0.6344, 0.0, -0.773, 0.6344, 0.0, -0.773, 0.6344, 0.0, -0.773, 0.9569, 0.0, 0.2903, 0.9569, 0.0, 0.2903, 0.9569, 0.0, 0.2903, 0.9952, 0.0, -0.09802, 0.9952, 0.0, -0.09802, 0.9952, 0.0, -0.09802, 0.9569, 0.0, -0.2903, 0.9569, 0.0, -0.2903, 0.9569, 0.0, -0.2903, 0.09802, 0.0, -0.9952, 0.09802, 0.0, -0.9952, 0.09802, 0.0, -0.9952, 0.8819, 0.0, 0.4714, 0.8819, 0.0, 0.4714, 0.8819, 0.0, 0.4714, 0.668, 0.0, -0.7442, 0.668, 0.0, -0.7442, 0.668, 0.0, -0.7442, 0.8361, 0.0, 0.5486, 0.8361, 0.0, 0.5486, 0.8361, 0.0, 0.5486, 0.8361, 0.0, -0.5486, 0.8361, 0.0, -0.5486, 0.8361, 0.0, -0.5486, 0.09802, 0.0, 0.9952, 0.09802, 0.0, 0.9952, 0.09802, 0.0, 0.9952, 0.4354, 0.0, -0.9002, 0.4354, 0.0, -0.9002, 0.4354, 0.0, -0.9002, 0.4354, 0.0, 0.9002, 0.4354, 0.0, 0.9002, 0.4354, 0.0, 0.9002, 0.668, 0.0, 0.7442, 0.668, 0.0, 0.7442, 0.668, 0.0, 0.7442, 0.773, 0.0, -0.6344, 0.773, 0.0, -0.6344, 0.773, 0.0, -0.6344, 0.773, 0.0, 0.6344, 0.773, 0.0, 0.6344, 0.773, 0.0, 0.6344, 0.8819, 0.0, -0.4714, 0.8819, 0.0, -0.4714, 0.8819, 0.0, -0.4714, 0.9952, 0.0, 0.09802, 0.9952, 0.0, 0.09802, 0.9952, 0.0, 0.09802, 0.6776, 0.0, 0.7355, 0.6776, 0.0, 0.7355, 0.6776, 0.0, 0.7355, 0.2903, 0.0, 0.9569, 0.2903, 0.0, 0.9569, 0.2903, 0.0, 0.9569, 0.4714, 0.0, 0.8819, 0.4714, 0.0, 0.8819, 0.4714, 0.0, 0.8819, 0.6344, 0.0, 0.773, 0.6344, 0.0, 0.773, 0.6344, 0.0, 0.773, 0.773, -1.635e-07, 0.6344, 0.773, -1.635e-07, 0.6344, 0.773, -1.635e-07, 0.6344, 0.8819, 0.0, 0.4714, 0.8819, 0.0, 0.4714, 0.8819, 0.0, 0.4714, 0.9569, 0.0, 0.2903, 0.9569, 0.0, 0.2903, 0.9569, 0.0, 0.2903, 0.9952, 0.0, 0.09802, 0.9952, 0.0, 0.09802, 0.9952, 0.0, 0.09802, 0.9952, 0.0, -0.09802, 0.9952, 0.0, -0.09802, 0.9952, 0.0, -0.09802, 0.9569, 0.0, -0.2903, 0.9569, 0.0, -0.2903, 0.9569, 0.0, -0.2903, 0.8819, 0.0, -0.4714, 0.8819, 0.0, -0.4714, 0.8819, 0.0, -0.4714, 0.773, 0.0, -0.6344, 0.773, 0.0, -0.6344, 0.773, 0.0, -0.6344, 0.6344, 1.908e-07, -0.773, 0.6344, 1.908e-07, -0.773, 0.6344, 1.908e-07, -0.773, 0.4714, 0.0, -0.8819, 0.4714, 0.0, -0.8819, 0.4714, 0.0, -0.8819, 0.2903, 0.0, -0.9569, 0.2903, 0.0, -0.9569, 0.2903, 0.0, -0.9569, 0.6776, 0.0, -0.7355, 0.6776, 0.0, -0.7355, 0.6776, 0.0, -0.7355, 0.0, -1.0, 0.0, 0.0, -1.0, -2.524e-07, 0.0, -1.0, 3.332e-06, 0.0, -1.0, -8.562e-07, 0.0, -1.0, 2.078e-06, 0.0, -1.0, 5.559e-07, 0.0, -1.0, -7.539e-07, 0.0, -1.0, 5.559e-07, 0.0, -1.0, 1.264e-06, 0.0, -1.0, -6.524e-07, 0.0, -1.0, 1.629e-06, 0.0, -1.0, 3.443e-07, 0.0, -1.0, 1.83e-06, 0.0, -1.0, -3.105e-07, 0.0, -1.0, -2.524e-07, 0.0, -1.0, -1.667e-08, 0.0, -1.0, 1.588e-06, 0.0, -1.0, 1.582e-06, 0.0, -1.0, -5.562e-07, 0.0, -1.0, -1.355e-06, 0.0, -1.0, 1.588e-06, 0.0, -1.0, -3.614e-07, 0.0, -1.0, -1.219e-06, 0.0, -1.0, 1.708e-06, 0.0, -1.0, -1.293e-07, 0.0, -1.0, -4.196e-07, 0.0, -1.0, 1.206e-06, 0.0, -1.0, -1.63e-06, 0.0, -1.0, 1.582e-06, 0.0, -1.0, 1.629e-06, 0.0, -1.0, 8.101e-08, 0.0, -1.0, 1.206e-06, 0.0, -1.0, 1.549e-06, 0.0, -1.0, -3.211e-08, 0.0, -1.0, 1.549e-06, 0.0, -1.0, -1.219e-06, 0.0, -1.0, -7.104e-07, 0.0, -1.0, -3.601e-07, 0.0, -1.0, -1.355e-06, 0.0, -1.0, 5.885e-07, 0.0, -1.0, 1.708e-06, 0.0, -1.0, -3.105e-07, 0.0, -1.0, 8.29e-07, 0.0, -1.0, 1.264e-06, 0.0, -1.0, -3.601e-07, 0.0, -1.0, 7.306e-07, 0.0, -1.0, 3.332e-06, 0.0, -1.0, 2.078e-06, 0.0, -1.0, 3.443e-07, 0.0, -1.0, -6.713e-07, 0.0, -1.0, 0.0, 0.0, -1.0, 3.356e-07, 0.0, -1.0, -4.196e-07, 0.0, -1.0, -1.293e-07, 0.0, -1.0, 4.393e-06, 0.0, -1.0, 0.0, 0.0, -1.0, -4.196e-07, 0.0, -1.0, 0.0, 0.0, -1.0, 0.0, 0.0, -1.0, -4.196e-07, 0.0, -1.0, -4.196e-07, 0.0, -1.0, 3.356e-07, 0.0, -1.0, 4.393e-06, 0.0, -1.0, 3.356e-07, 0.0, -1.0, -6.713e-07, 0.0, -1.0, 0.0, 0.0, -1.0, -6.713e-07, 0.0, -1.0, 3.443e-07, 0.0, -1.0, -8.785e-06, 0.0, -1.0, 0.0, 0.0, -1.0, -6.713e-07, 0.0, -1.0, 0.0, 0.0, -1.0, 3.443e-07, 0.0, -1.0, 0.0, 0.0, -1.0, 0.0, 0.0, -1.0, 0.0, 0.0, -1.0, -8.785e-06, 0.0, -1.0, 3.443e-07, 0.0, -1.0, -8.785e-06, 0.0, -1.0, -4.761e-06, 0.0, -1.0, -6.713e-07, 0.0, -1.0, -4.761e-06, 0.0, -1.0, 0.0, 0.0, -1.0, -6.713e-07, 0.0, -1.0, 0.0, 0.0, -1.0, 0.0, 0.0, -1.0, -6.713e-07, 0.0, -1.0, 0.0, 0.0, -1.0, 0.0, 0.0, -1.0, -6.713e-07, 0.0, -1.0, 0.0, 0.0, -1.0, 0.0, 0.0, -1.0, 3.356e-07, 0.0, -1.0, 0.0, 0.0, -1.0, 0.0, 0.0, -1.0, 3.356e-07, 0.0, -1.0, 0.0, 0.0, -1.0, 0.0, 0.0, -1.0, 3.356e-07, 0.0, -1.0, 0.0, 0.0, -1.0, 2.381e-06, 0.0, -1.0, 3.356e-07, 0.3885, -0.8645, -0.3188, 0.3885, -0.8645, -0.3188, 0.3885, -0.8645, -0.3188, 0.5908, -0.7867, -0.1792, 0.5908, -0.7867, -0.1792, 0.5908, -0.7867, -0.1792, 0.2845, -0.9048, 0.317, 0.2845, -0.9048, 0.317, 0.2845, -0.9048, 0.3169, 0.02743, -0.9601, -0.2785, 0.02743, -0.9601, -0.2785, 0.02743, -0.9601, -0.2785, 0.4993, -0.8243, -0.2669, 0.4993, -0.8243, -0.2669, 0.4993, -0.8243, -0.2669, 0.4618, -0.8336, -0.303, 0.4618, -0.8336, -0.303, 0.4618, -0.8336, -0.303, 0.1478, -0.9406, 0.3057, 0.1478, -0.9406, 0.3057, 0.1478, -0.9406, 0.3057, 0.6429, -0.7633, 0.06332, 0.6429, -0.7633, 0.06332, 0.6429, -0.7633, 0.06332, 0.4618, -0.8336, 0.303, 0.4618, -0.8336, 0.303, 0.4618, -0.8336, 0.303, 0.6429, -0.7633, -0.06332, 0.6429, -0.7633, -0.06332, 0.6429, -0.7633, -0.06332, 0.02743, -0.9601, 0.2785, 0.02743, -0.9601, 0.2785, 0.02743, -0.9601, 0.2785, 0.4993, -0.8243, 0.2669, 0.4993, -0.8243, 0.2669, 0.4993, -0.8243, 0.2669, 0.3885, -0.8645, 0.3188, 0.3885, -0.8645, 0.3188, 0.3885, -0.8645, 0.3188, 0.2845, -0.9048, -0.3169, 0.2845, -0.9048, -0.3169, 0.2845, -0.9048, -0.3169, 0.5908, -0.7867, 0.1792, 0.5908, -0.7867, 0.1792, 0.5908, -0.7867, 0.1792, 0.1478, -0.9406, -0.3057, 0.1478, -0.9406, -0.3057, 0.1478, -0.9406, -0.3057, -0.9569, 0.0, 0.2903, -0.9569, 0.0, 0.2903, -0.9569, 0.0, 0.2903, -0.668, 7.203e-07, -0.7442, -0.668, 8.07e-07, -0.7442, -0.668, 8.67e-08, -0.7442, -0.09802, 0.0, 0.9952, -0.09802, 0.0, 0.9952, -0.09802, 0.0, 0.9952, -0.8819, 0.0, 0.4714, -0.8819, 0.0, 0.4714, -0.8819, 0.0, 0.4714, -0.8361, 0.0, 0.5486, -0.8361, 0.0, 0.5486, -0.8361, 0.0, 0.5486, -0.4354, 0.0, -0.9002, -0.4354, 0.0, -0.9002, -0.4354, 0.0, -0.9002, -0.9952, 0.0, -0.09802, -0.9952, 0.0, -0.09802, -0.9952, 0.0, -0.09802, -0.8361, 6.948e-08, -0.5486, -0.8361, 0.0, -0.5486, -0.8361, 5.33e-07, -0.5486, -0.9952, 0.0, 0.09802, -0.9952, 0.0, 0.09802, -0.9952, 0.0, 0.09802, -0.09802, 0.0, -0.9952, -0.09802, 0.0, -0.9952, -0.09802, 0.0, -0.9952, -0.8819, 5.068e-07, -0.4714, -0.8819, 5.968e-07, -0.4714, -0.8819, 9.001e-08, -0.4714, -0.773, 0.0, -0.6344, -0.773, 0.0, -0.6344, -0.773, 0.0, -0.6344, -0.668, 0.0, 0.7442, -0.668, 0.0, 0.7442, -0.668, 0.0, 0.7442, 0.468, 0.0, 0.8837, 0.468, 0.0, 0.8837, 0.468, 0.0, 0.8837, -0.9569, 6.894e-08, -0.2903, -0.9569, 0.0, -0.2903, -0.9569, 3.882e-07, -0.2903, -0.4354, 0.0, 0.9002, -0.4354, 0.0, 0.9002, -0.4354, 0.0, 0.9002, 0.468, 0.0, -0.8837, 0.468, 0.0, -0.8837, 0.468, 0.0, -0.8837, -0.773, 0.0, 0.6344, -0.773, 0.0, 0.6344, -0.773, 0.0, 0.6344, -0.9802, -0.1726, -0.09655, -0.9802, -0.1726, -0.09655, -0.9802, -0.1726, -0.09655, 0.9768, -0.1858, 0.1061, 0.9769, -0.1858, 0.106, 0.9768, -0.1858, 0.1061, 0.9768, -0.1858, -0.106, 0.9768, -0.186, -0.106, 0.9768, -0.1858, -0.106, 1.0, -9.121e-09, 0.0, 1.0, -1.071e-08, 0.0, 1.0, -3.784e-09, 0.0, 1.0, 0.0, 0.0, 1.0, -6.99e-10, 0.0, 1.0, 0.0, 0.0, 1.0, -5.99e-09, 0.0, 1.0, -7.138e-09, 0.0, 1.0, -6.99e-10, 0.0, 1.0, -2.363e-09, 0.0, 1.0, -3.784e-09, 0.0, 1.0, 1.32e-08, 0.0, -0.004151, -0.03543, 0.9994, -0.005524, -0.04715, 0.9989, -0.004184, -0.03571, 0.9994, 0.9026, 0.4283, -0.04388, 0.9025, 0.4285, -0.044, 0.9026, 0.4283, -0.04396, 0.9026, 0.4283, -0.04396, 0.9025, 0.4284, -0.04398, 0.9026, 0.4283, -0.04381, 0.9026, 0.4283, -0.04381, 0.9025, 0.4284, -0.04408, 0.9025, 0.4284, -0.044, 0.9025, 0.4284, -0.044, 0.9026, 0.4283, -0.04388, 0.9026, 0.4283, -0.04381, 0.9026, 0.4283, 0.04387, 0.9025, 0.4284, 0.04402, 0.9026, 0.4283, 0.04385, 0.9025, 0.4284, 0.04402, 0.9025, 0.4285, 0.04404, 0.9026, 0.4283, 0.04385, 0.9026, 0.4283, 0.04385, 0.9025, 0.4284, 0.04398, 0.9024, 0.4287, 0.04367, 0.9026, 0.4283, 0.04387, 0.9024, 0.4287, 0.04367, 0.9025, 0.4285, 0.04396, 0.7512, 0.639, 0.1655, 0.7512, 0.639, 0.1654, 0.7512, 0.639, 0.1654, 0.7512, 0.639, -0.1654, 0.7512, 0.639, -0.1654, 0.7512, 0.639, -0.1655, -0.006361, -0.0741, -0.9972, -0.008728, -0.0745, -0.9972, -0.008729, -0.0745, -0.9972, -0.005556, -0.04742, -0.9989, -0.004119, -0.03515, -0.9994, -0.005596, -0.04775, -0.9988, -0.005893, -0.06975, 0.9975, -0.006054, -0.06895, 0.9976, -0.006008, -0.06895, 0.9976, 0.9988, 0.04847, 0.009435, 0.9988, 0.04847, 0.009435, 0.9988, 0.04847, 0.009435, 0.9988, 0.04847, -0.009435, 0.9988, 0.04847, -0.009435, 0.9988, 0.04847, -0.009435, 0.02887, 0.2464, 0.9687, 0.02887, 0.2464, 0.9687, 0.02887, 0.2464, 0.9687, 0.5577, 0.1304, 0.8197, 0.5577, 0.1304, 0.8197, 0.5578, 0.1304, 0.8197, 0.6684, 0.08844, 0.7385, 0.6684, 0.08847, 0.7385, 0.6684, 0.08846, 0.7385, 0.6684, 0.08845, -0.7385, 0.6684, 0.08845, -0.7385, 0.6684, 0.08845, -0.7385, 0.5577, 0.1304, -0.8197, 0.5578, 0.1304, -0.8197, 0.5578, 0.1304, -0.8197, 0.4629, 0.2318, 0.8555, 0.4628, 0.2319, 0.8556, 0.463, 0.2319, 0.8555, 0.4629, 0.2319, -0.8555, 0.463, 0.2318, -0.8555, 0.463, 0.2318, -0.8555, 1.0, -1.091e-10, 0.0, 1.0, 2.484e-09, 0.0, 1.0, 9.385e-10, 0.0, 1.0, 8.686e-09, 0.0, 1.0, 2.823e-08, 0.0, 1.0, 2.484e-09, 0.0, 1.0, 2.484e-09, 0.0, 1.0, -1.091e-10, 0.0, 1.0, 8.686e-09, 0.0, 1.0, 2.31e-09, 0.0, 1.0, 9.385e-10, 0.0, 1.0, -6.388e-09, 0.0, 0.9988, 0.04917, 0.0, 0.9988, 0.04917, 0.0, 0.9988, 0.04917, 0.0, -0.004119, -0.03515, -0.9994, -0.004152, -0.03543, -0.9994, -0.004152, -0.03543, -0.9994, -0.006157, -0.06897, -0.9976, -0.006361, -0.0741, -0.9972, -0.005461, -0.07003, -0.9975, 0.02887, 0.2464, -0.9687, 0.02887, 0.2464, -0.9687, 0.02887, 0.2464, -0.9687, -0.005524, -0.04715, 0.9989, -0.005556, -0.04742, 0.9989, -0.005556, -0.04742, 0.9989, 0.1164, 0.9932, 0.0, 0.1164, 0.9932, 0.0, 0.1164, 0.9932, 0.0, -0.008728, -0.0745, 0.9972, -0.005893, -0.06975, 0.9975, -0.007071, -0.07438, 0.9972, 0.1164, 0.9932, 0.0, 0.1164, 0.9932, 0.0, 0.1164, 0.9932, 0.0, -0.1451, -0.2192, -0.9648, -0.1451, -0.2192, -0.9648, -0.1451, -0.2192, -0.9648, 0.03936, 0.03878, -0.9985, 0.03936, 0.03879, -0.9985, 0.03936, 0.03879, -0.9985, -0.04096, 0.04864, -0.998, -0.04096, 0.04863, -0.998, -0.04096, 0.04863, -0.998, 0.1451, 0.2192, -0.9648, 0.1451, 0.2192, -0.9648, 0.1451, 0.2192, -0.9648, -0.03934, -0.03878, -0.9985, -0.03934, -0.03878, -0.9985, -0.03934, -0.03879, -0.9985, -0.04093, 0.04863, 0.998, -0.04093, 0.04863, 0.998, -0.04093, 0.04864, 0.998, 0.03662, -0.9993, 0.0, 0.03662, -0.9993, 0.0, 0.03662, -0.9993, 0.0, 0.03578, -0.06693, 0.9971, 0.03582, -0.06693, 0.9971, 0.03578, -0.06693, 0.9971, -0.0358, 0.06693, 0.9971, -0.03577, 0.06692, 0.9971, -0.03581, 0.06693, 0.9971])] * 3)])
arm_dagger_v1_skeleton = bpy.data.armatures.new('dagger_v1_skeleton')  # bones are not reproduced

# ---- objects
ob_dagger_v1_skeleton = bpy.data.objects.new('dagger_v1_skeleton', arm_dagger_v1_skeleton)
ob_dagger_v1 = bpy.data.objects.new('dagger_v1', me_dagger_v1)

# ---- transforms, parenting, visibility, modifiers, constraints
ob_dagger_v1_skeleton.location = (0.0, 0.0, 0.0)
ob_dagger_v1_skeleton.show_in_front = True
ob_dagger_v1.parent = ob_dagger_v1_skeleton
ob_dagger_v1.location = (0.0, 0.0, 0.0)
_vg = ob_dagger_v1.vertex_groups.new(name='weapon_bone')
_vg.add([0, 1, 2, 3, 4, 5, 6, 7, 8, 9, 10, 11, 12, 13, 14, 15, 16, 17, 18, 19, 20, 21, 22, 23, 24, 25, 26, 27, 28, 29, 30, 31, 32, 33, 34, 35, 36, 37, 38, 39, 40, 41, 42, 43, 44, 45, 46, 47, 48, 49, 50, 51, 52, 53, 54, 55, 56, 57, 58, 59, 60, 61, 62, 63, 64, 65, 66, 67, 68, 69, 70, 71, 72, 73, 74, 75, 76, 77, 78, 79, 80, 81, 82, 83, 84, 85, 86, 87, 88, 89, 90, 91, 92, 93, 94, 95, 96, 97, 98, 99, 100, 101, 102, 103, 104, 105, 106, 107, 108, 109, 110, 111, 112, 113, 114, 115, 116, 117, 118, 119, 120, 121, 122, 123, 124, 125, 126, 127, 128, 129, 130, 131, 132, 133, 134, 135, 136, 137, 138, 139, 140, 141, 142, 143, 144, 145, 146, 147, 148, 149, 150, 151, 152, 153, 154, 155, 156, 157, 158, 159, 160, 161, 162, 163, 164, 165, 166, 167, 168, 169, 170, 171, 172, 173, 174, 175, 176, 177, 178, 179, 180, 181, 182, 183, 184, 185, 186, 187, 188, 189, 190, 191, 192, 193, 194, 195, 196, 197, 198, 199, 200, 201, 202, 203, 204, 205, 206, 207, 208, 209, 210, 211, 212, 213, 214, 215, 216, 217, 218, 219, 220, 221, 222, 223, 224, 225, 226, 227, 228, 229, 230, 231, 232, 233, 234, 235, 236, 237, 238, 239, 240, 241, 242, 243, 244, 245, 246, 247], 1.0, 'REPLACE')
_m = ob_dagger_v1.modifiers.new('Armature', 'ARMATURE')
_m.object = ob_dagger_v1_skeleton
_m = ob_dagger_v1.modifiers.new('Mirror', 'MIRROR')

# ---- collection membership
scene.collection.objects.link(ob_dagger_v1_skeleton)
col_dagger_v1.objects.link(ob_dagger_v1)

# ---- scene / render settings (as saved in the file)
scene.frame_start = 1; scene.frame_end = 250; scene.frame_set(0)
scene.render.engine = 'BLENDER_EEVEE_NEXT'
scene.cycles.sampling_pattern = 'TABULATED_SOBOL'
scene.eevee.ray_tracing_options.trace_max_roughness = 0.0
bpy.context.view_layer.update()

# ---- added for rendering (the .blend has no active camera and no usable light): camera, sun
cam_auto = bpy.data.cameras.new('AutoCamera')
cam_auto.lens = 50.0
cam_auto.sensor_width = 36.0
cam_auto.clip_end = 1000.0
ob_auto_camera = bpy.data.objects.new('AutoCamera', cam_auto)
scene.collection.objects.link(ob_auto_camera)
ob_auto_camera.location = (29.3687, -29.4347, 23.4949)
ob_auto_camera.rotation_euler = (1.09748, -7.21219e-08, 0.694738)
scene.camera = ob_auto_camera
light_auto_sun = bpy.data.lights.new('AutoSun', 'SUN')
light_auto_sun.energy = 3.0
light_auto_sun.angle = 0.0523599
ob_auto_sun = bpy.data.objects.new('AutoSun', light_auto_sun)
scene.collection.objects.link(ob_auto_sun)
ob_auto_sun.rotation_euler = (0.872665, 0.174533, 0.523599)
bpy.context.view_layer.update()
